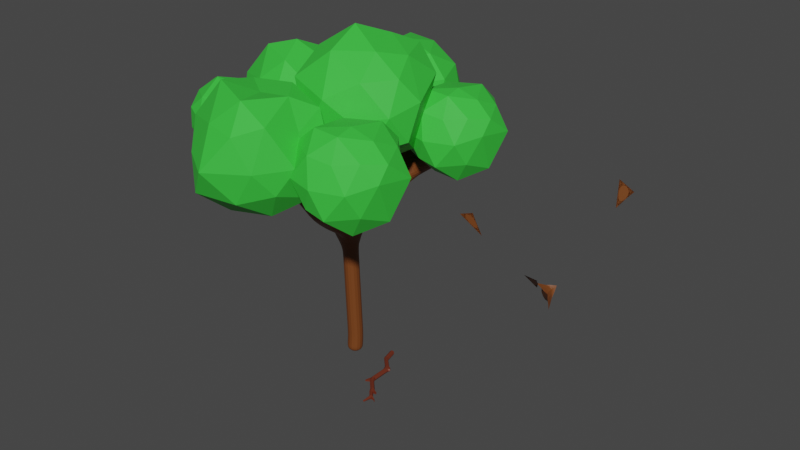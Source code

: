 # Source: Laubbaum.blend  (saved by Blender 2.93.21; exported with 4.5.12 LTS)
import bpy
from mathutils import Matrix  # noqa: F401  (used for matrix-valued properties, if any)

bpy.ops.wm.read_factory_settings(use_empty=True)
scene = bpy.context.scene
scene.name = 'Scene'

# ---- collections
col_collection = bpy.data.collections.new('Collection'); scene.collection.children.link(col_collection)

# ---- materials (node trees are filled in below, after node groups)
mat_stamm = bpy.data.materials.new('Stamm')
mat_stamm.use_transparent_shadow = False
mat_material_001 = bpy.data.materials.new('Material.001')
mat_material_001.use_transparent_shadow = False
mat_branch = bpy.data.materials.new('Branch')
mat_branch.use_transparent_shadow = False
mat_branch.diffuse_color = (0.1413, 0.02606, 0.01093, 1.0)
mat_branch.roughness = 0.5

# ---- material node trees
mat_stamm.use_nodes = True; mat_stamm.node_tree.nodes.clear()
_N = mat_stamm.node_tree.nodes; _L = mat_stamm.node_tree.links
n0 = _N.new('ShaderNodeOutputMaterial'); n0.name = 'Material Output'; n0.location = (300, 300)
n1 = _N.new('ShaderNodeBsdfPrincipled'); n1.name = 'Principled BSDF'; n1.location = (10, 300)
n1.distribution = 'GGX'
n1.subsurface_method = 'BURLEY'
n1.inputs[0].default_value = (0.1679, 0.04872, 0.009652, 1.0)
n1.inputs[3].default_value = 1.45
n1.inputs[27].default_value = (0.0, 0.0, 0.0, 1.0)
n1.inputs[28].default_value = 1.0
_L.new(n1.outputs[0], n0.inputs[0])
n0.is_active_output = True
mat_material_001.use_nodes = True; mat_material_001.node_tree.nodes.clear()
_N = mat_material_001.node_tree.nodes; _L = mat_material_001.node_tree.links
n0 = _N.new('ShaderNodeOutputMaterial'); n0.name = 'Material Output'; n0.location = (300, 300)
n1 = _N.new('ShaderNodeBsdfPrincipled'); n1.name = 'Principled BSDF'; n1.location = (10, 300)
n1.distribution = 'GGX'
n1.subsurface_method = 'BURLEY'
n1.inputs[0].default_value = (0.0428, 0.5705, 0.04936, 1.0)
n1.inputs[3].default_value = 1.45
n1.inputs[27].default_value = (0.0, 0.0, 0.0, 1.0)
n1.inputs[28].default_value = 1.0
_L.new(n1.outputs[0], n0.inputs[0])
n0.is_active_output = True
mat_branch.use_nodes = True; mat_branch.node_tree.nodes.clear()
_N = mat_branch.node_tree.nodes; _L = mat_branch.node_tree.links
n0 = _N.new('ShaderNodeBsdfPrincipled'); n0.name = 'Principled BSDF'; n0.location = (10, 300)
n0.distribution = 'GGX'
n0.subsurface_method = 'RANDOM_WALK_SKIN'
n0.inputs[0].default_value = (0.1413, 0.02606, 0.01093, 1.0)
n0.inputs[3].default_value = 1.45
n0.inputs[27].default_value = (0.0, 0.0, 0.0, 1.0)
n0.inputs[28].default_value = 1.0
n1 = _N.new('ShaderNodeOutputMaterial'); n1.name = 'Material Output'; n1.location = (300, 300)
n2 = _N.new('ShaderNodeNormalMap'); n2.name = 'Normal Map'; n2.location = (-300, -300)
n2.label = 'Normal/Map'
n2.inputs[0].default_value = 0.0
_L.new(n0.outputs[0], n1.inputs[0])
_L.new(n2.outputs[0], n0.inputs[5])
n1.is_active_output = True

# ---- world
world_world = bpy.data.worlds.new('World'); scene.world = world_world
world_world.use_nodes = True; world_world.node_tree.nodes.clear()
_N = world_world.node_tree.nodes; _L = world_world.node_tree.links
n0 = _N.new('ShaderNodeOutputWorld'); n0.name = 'World Output'; n0.location = (300, 300)
n1 = _N.new('ShaderNodeBackground'); n1.name = 'Background'; n1.location = (10, 300)
n1.inputs[0].default_value = (0.05088, 0.05088, 0.05088, 1.0)
_L.new(n1.outputs[0], n0.inputs[0])
n0.is_active_output = True
world_world.color = (0.05088, 0.05088, 0.05088)
world_world.use_sun_shadow = False
world_world.sun_shadow_jitter_overblur = 0.0

# ---- meshes
me_plane = bpy.data.meshes.new('Plane')
me_plane.from_pydata([(1.113, -1.008, 0.0), (1.0, -1.0, 4.068), (1.521, 1.201, 5.399), (1.48, -2.604, 5.281), (-1.477, -1.389, 5.536), (0.7002, 1.756, 7.071), (2.914, 1.403, 6.745), (2.552, -3.432, 6.64), (0.3531, -3.222, 6.898), (-2.163, -2.956, 7.793), (-2.527, 0.09053, 6.986), (3.684, 1.149, 6.69), (4.048, -1.898, 7.497), (6.565, -2.164, 6.602), (8.763, -2.374, 6.344), (9.125, 3.003, 7.214), (6.912, 3.357, 7.54), (4.734, -0.3306, 5.24), (7.692, -1.546, 4.985), (7.733, 2.801, 5.868), (7.211, 0.05815, 3.772), (7.211, 0.05815, -0.2961), (1.121, -0.9642, 0.5411), (1.358, -1.802, 4.675), (-0.2385, -1.047, 4.802), (1.062, 0.3716, 4.719), (-1.82, -1.977, 6.665), (-1.654, -0.4341, 6.19), (0.8018, -2.837, 6.041), (2.13, -3.01, 5.901), (0.9729, 1.456, 6.172), (2.342, 1.187, 6.026), (7.332, 0.094, 0.245), (7.57, -0.7441, 4.378), (5.973, 0.0114, 4.506), (7.273, 1.43, 4.423), (4.391, -0.9193, 6.369), (4.558, 0.6241, 5.894), (7.013, -1.779, 5.745), (8.342, -1.952, 5.605), (7.184, 3.057, 6.641), (8.553, 2.788, 6.495)], [(22, 1), (25, 2), (23, 3), (24, 4), (30, 5), (31, 6), (29, 7), (28, 8), (26, 9), (27, 10), (37, 11), (36, 12), (38, 13), (39, 14), (41, 15), (40, 16), (34, 17), (33, 18), (35, 19), (32, 20), (0, 22), (1, 23), (1, 24), (1, 25), (4, 26), (4, 27), (3, 28), (3, 29), (2, 30), (2, 31), (21, 32), (20, 33), (20, 34), (20, 35), (17, 36), (17, 37), (18, 38), (18, 39), (19, 40), (19, 41)], [])
_uv = me_plane.uv_layers.new(name='UVMap')
_uv.uv.foreach_set('vector', [])
me_plane.materials.append(mat_stamm)
me_plane.materials.append(mat_material_001)
me_plane.use_remesh_preserve_volume = False
me_plane.use_remesh_preserve_attributes = False
me_plane.use_mirror_vertex_groups = False
me_plane.update()
me_icosphere_001 = bpy.data.meshes.new('Icosphere.001')
me_icosphere_001.from_pydata([(1.844, -0.00569, 1.418), (1.583, -0.6884, 0.001653), (0.8548, -1.109, 1.087), (0.5244, 0.2415, 2.212), (1.253, 1.353, 1.727), (1.722, 0.8718, 0.3547), (0.2568, -0.668, 0.04125), (-0.4927, -0.2535, 1.144), (-0.2927, 1.135, 1.268), (0.6563, 1.656, 0.2985), (0.8896, 0.3104, -0.6973), (-0.3954, 0.6534, 0.007331), (1.419, -0.6561, 1.42), (1.919, -0.3949, 0.749), (1.324, -0.8711, 0.6831), (2.05, 0.03427, 0.1625), (2.131, 0.3013, 0.9362), (1.29, -0.03359, 1.861), (0.569, -0.5225, 1.86), (1.592, 0.5838, 1.697), (0.9461, 0.8571, 1.964), (1.777, 1.237, 1.207), (1.282, -0.007996, -0.4621), (1.597, 0.7477, -0.314), (0.4654, -1.175, 0.323), (0.905, -0.7472, -0.1488), (-0.09907, -0.1433, 1.75), (-0.1257, -0.8357, 1.266), (0.415, 1.375, 1.583), (0.1332, 0.6352, 1.836), (1.363, 1.427, 0.2308), (0.9235, 1.546, 1.025), (0.6761, -0.1422, -0.5519), (-0.2722, -0.464, 0.3479), (-0.4931, 0.4073, 1.376), (0.1256, 1.652, 0.8117), (0.7888, 1.177, -0.3362), (-0.294, -0.08582, -0.06751), (0.1689, 0.5443, -0.4694), (-0.6573, 0.177, 0.5387), (-0.4908, 1.171, 0.5337), (0.001675, 1.289, 0.04043), (1.953, -1.591, -1.049), (2.641, -2.052, -0.5045), (1.601, -2.408, -0.5055), (0.9548, -1.467, -0.5954), (1.579, -0.5096, -0.3794), (2.647, -0.8889, -0.502), (2.123, -2.235, 0.4625), (1.002, -1.962, 0.5684), (1.117, -0.8647, 0.4583), (2.199, -0.4481, 0.4731), (2.918, -1.592, 0.4947), (1.996, -1.542, 0.979), (1.731, -1.98, -0.9298), (2.334, -1.939, -1.003), (2.109, -2.468, -0.5735), (2.805, -1.424, -0.7471), (2.372, -1.094, -0.8504), (1.406, -1.408, -1.037), (0.9742, -1.944, -0.6196), (1.736, -0.8834, -0.9083), (1.116, -0.8339, -0.5814), (2.164, -0.5883, -0.564), (2.885, -1.819, 0.1498), (3.018, -1.06, 0.07934), (1.786, -2.516, -0.02561), (2.514, -2.325, 0.00127), (0.927, -1.759, 0.02295), (1.182, -2.38, 0.0176), (1.247, -0.5763, -0.005792), (0.9233, -1.051, -0.05626), (2.433, -0.6195, -0.03888), (1.825, -0.396, -0.1086), (2.619, -2.01, 0.5538), (1.597, -2.322, 0.5444), (0.977, -1.45, 0.5603), (1.591, -0.5845, 0.5511), (2.636, -0.9962, 0.5831), (2.045, -1.972, 0.921), (2.494, -1.508, 0.809), (1.422, -1.924, 0.9276), (1.383, -1.099, 0.8554), (2.092, -0.7941, 0.8783), (-1.667, 0.838, -1.077), (-0.6865, 0.1677, -0.4956), (-2.058, -0.4327, -0.618), (-2.651, 0.6963, -0.4867), (-1.843, 1.68, -0.5348), (-0.6701, 1.42, -0.5465), (-1.263, -0.2508, 0.558), (-2.647, 0.2055, 0.5106), (-2.489, 1.431, 0.5752), (-1.204, 1.623, 0.5644), (-0.6541, 0.741, 0.5035), (-1.619, 0.7493, 1.332), (-1.794, 0.1113, -1.073), (-1.043, 0.3826, -1.056), (-1.255, -0.2363, -0.6781), (-0.4905, 0.8487, -0.6952), (-1.031, 1.146, -1.06), (-2.223, 0.7823, -1.049), (-2.437, 0.18, -0.6353), (-1.622, 1.392, -1.1), (-2.441, 1.393, -0.6957), (-1.2, 1.679, -0.7469), (-0.3993, 0.3856, 0.01256), (-0.3498, 1.187, 0.04931), (-1.706, -0.6104, -0.07458), (-0.9111, -0.1502, -0.05762), (-2.75, 0.3933, 0.1982), (-2.31, -0.2332, 0.01562), (-2.382, 1.863, -0.07364), (-2.755, 1.135, 0.001421), (-1.021, 1.672, 0.03878), (-1.688, 1.892, -0.119), (-0.7796, 0.09082, 0.7556), (-1.86, -0.1709, 0.6388), (-2.62, 0.7508, 0.5924), (-1.75, 1.858, 0.7085), (-0.7297, 1.35, 0.7595), (-1.377, 0.1341, 1.076), (-1.008, 0.8886, 1.024), (-2.153, 0.4179, 1.199), (-2.196, 1.21, 1.007), (-1.385, 1.37, 1.056), (0.1923, 2.405, -0.9437), (1.034, 1.623, -0.3013), (-0.05653, 1.322, -0.3628), (-0.9427, 2.503, -0.3431), (-0.2463, 3.439, -0.3959), (0.8997, 2.94, -0.2232), (0.4111, 1.436, 0.5803), (-0.6762, 1.8, 0.6983), (-0.6302, 2.958, 0.798), (0.4831, 3.39, 0.6821), (1.236, 2.215, 0.6733), (0.1813, 2.383, 1.308), (-0.02003, 1.818, -0.7928), (0.677, 2.014, -0.7875), (0.4408, 1.53, -0.4569), (1.155, 2.296, -0.535), (0.6639, 2.629, -0.8665), (-0.364, 2.356, -0.7655), (-0.7026, 1.851, -0.3807), (-0.09604, 2.874, -0.7712), (-0.563, 3.027, -0.3935), (0.3454, 3.358, -0.5504), (1.24, 2.056, 0.2416), (1.302, 2.729, 0.1227), (0.2946, 1.102, 0.2136), (0.8317, 1.449, 0.2083), (-0.9151, 2.034, 0.1958), (-0.6134, 1.41, 0.2777), (-0.5226, 3.304, 0.2353), (-0.8471, 2.704, 0.1633), (0.8406, 3.31, 0.1874), (0.09728, 3.444, 0.1674), (1.026, 1.84, 0.661), (-0.03274, 1.557, 0.8476), (-0.817, 2.36, 0.736), (-0.1108, 3.374, 0.8189), (0.9673, 2.941, 0.7659), (0.2563, 1.799, 1.119), (0.7616, 2.32, 1.11), (-0.3185, 2.035, 1.158), (-0.2101, 2.854, 1.254), (0.3562, 2.958, 1.158), (2.037, 1.528, -1.005), (2.672, 1.102, -0.5022), (1.712, 0.7732, -0.5032), (1.115, 1.642, -0.5862), (1.691, 2.526, -0.3867), (2.678, 2.176, -0.5), (2.194, 0.933, 0.3907), (1.159, 1.185, 0.4885), (1.265, 2.198, 0.3868), (2.265, 2.583, 0.4005), (2.929, 1.527, 0.4205), (2.077, 1.573, 0.8677), (1.832, 1.168, -0.895), (2.389, 1.206, -0.9628), (2.181, 0.7181, -0.566), (2.824, 1.681, -0.7262), (2.424, 1.987, -0.8217), (1.532, 1.696, -0.9944), (1.133, 1.202, -0.6086), (1.837, 2.181, -0.8752), (1.264, 2.227, -0.5732), (2.232, 2.454, -0.5572), (2.897, 1.317, 0.102), (3.021, 2.018, 0.03689), (1.883, 0.673, -0.06003), (2.555, 0.8494, -0.03521), (1.09, 1.373, -0.01518), (1.325, 0.7991, -0.02013), (1.385, 2.465, -0.04173), (1.086, 2.026, -0.08834), (2.481, 2.425, -0.07229), (1.918, 2.631, -0.1367), (2.652, 1.141, 0.475), (1.709, 0.8524, 0.4663), (1.136, 1.658, 0.481), (1.703, 2.457, 0.4726), (2.668, 2.077, 0.5021), (2.122, 1.176, 0.8141), (2.536, 1.604, 0.7107), (1.547, 1.22, 0.8202), (1.511, 1.982, 0.7535), (2.166, 2.264, 0.7747), (-0.09404, -1.82, -1.021), (0.9871, -2.559, -0.3799), (-0.5251, -3.221, -0.5148), (-1.178, -1.977, -0.3701), (-0.2878, -0.8919, -0.4232), (1.005, -1.179, -0.4361), (0.352, -3.02, 0.7814), (-1.174, -2.517, 0.7291), (-0.9995, -1.167, 0.8003), (0.4163, -0.9549, 0.7884), (1.023, -1.927, 0.7212), (-0.01693, -1.872, 1.261), (-0.2333, -2.621, -1.016), (0.5936, -2.322, -0.9973), (0.3606, -3.004, -0.5811), (1.203, -1.809, -0.6), (0.6076, -1.481, -1.002), (-0.7062, -1.882, -0.9898), (-0.9419, -2.546, -0.5339), (-0.04423, -1.209, -1.046), (-0.9465, -1.208, -0.6005), (0.421, -0.8933, -0.6569), (1.304, -2.319, 0.1802), (1.358, -1.436, 0.2207), (-0.1361, -3.417, 0.08411), (0.7395, -2.91, 0.1028), (-1.287, -2.311, 0.3848), (-0.8019, -3.001, 0.1835), (-0.8822, -0.6905, 0.08515), (-1.293, -1.493, 0.1679), (0.6181, -0.9006, 0.2091), (-0.117, -0.6585, 0.03511), (0.8844, -2.644, 0.9992), (-0.3061, -2.932, 0.8704), (-1.144, -1.916, 0.8192), (-0.1848, -0.6965, 0.9473), (0.9394, -1.256, 1.003), (0.226, -2.596, 1.352), (0.6329, -1.765, 1.295), (-0.6288, -2.283, 1.488), (-0.6773, -1.41, 1.276), (0.2169, -1.234, 1.33), (-1.959, -0.749, -0.6645), (-1.377, -0.4496, -0.256), (-1.302, -1.224, -0.6134), (-2.114, -1.588, -0.5653), (-2.643, -1.129, -0.08133), (-2.213, -0.3558, 0.07846), (-1.105, -1.117, 0.2239), (-1.472, -1.931, 0.09882), (-2.268, -1.731, 0.3645), (-2.376, -0.9266, 0.7588), (-1.422, -0.5054, 0.6242), (-1.503, -1.304, 0.7423), (-1.689, -0.9734, -0.7486), (-1.631, -0.5163, -0.6391), (-1.186, -0.8435, -0.5519), (-1.858, -0.2125, -0.2023), (-2.196, -0.4676, -0.2847), (-2.183, -1.131, -0.7391), (-1.773, -1.604, -0.7128), (-2.473, -0.891, -0.4205), (-2.538, -1.427, -0.3357), (-2.528, -0.661, 0.003369), (-1.346, -0.447, 0.3162), (-1.887, -0.2717, 0.5172), (-1.077, -1.239, -0.2717), (-1.081, -0.7091, -0.02028), (-1.761, -1.811, -0.2336), (-1.271, -1.675, -0.3517), (-2.564, -1.481, 0.162), (-2.29, -1.735, -0.08705), (-2.334, -0.6229, 0.4185), (-2.618, -1.022, 0.2852), (-1.159, -0.7699, 0.4721), (-1.114, -1.525, 0.1259), (-1.847, -1.907, 0.2329), (-2.366, -1.397, 0.6238), (-1.879, -0.6877, 0.7848), (-1.199, -1.286, 0.5922), (-1.481, -0.8953, 0.7581), (-1.341, -1.731, 0.4575), (-1.959, -1.674, 0.6337), (-2.049, -1.148, 0.9102), (-0.816, -0.7623, -0.7803), (-0.9268, -1.052, -1.381), (-1.236, -1.23, -0.9211), (-1.376, -0.6573, -0.4435), (-1.067, -0.1855, -0.6492), (-0.8678, -0.3899, -1.232), (-1.49, -1.043, -1.365), (-1.808, -0.8674, -0.8967), (-1.723, -0.2781, -0.844), (-1.32, -0.05697, -1.256), (-1.221, -0.6281, -1.678), (-1.766, -0.4825, -1.379), (-0.9964, -1.038, -0.7794), (-0.7843, -0.9274, -1.064), (-1.037, -1.13, -1.092), (-0.7288, -0.7453, -1.313), (-0.6943, -0.6319, -0.9849), (-1.051, -0.7741, -0.5926), (-1.357, -0.9816, -0.5927), (-0.9229, -0.5121, -0.6621), (-1.197, -0.3961, -0.5487), (-0.8446, -0.2349, -0.8698), (-1.054, -0.7632, -1.578), (-0.921, -0.4425, -1.515), (-1.401, -1.259, -1.245), (-1.215, -1.077, -1.445), (-1.641, -0.8207, -0.6396), (-1.652, -1.115, -0.8448), (-1.423, -0.1763, -0.7104), (-1.542, -0.4903, -0.6028), (-1.02, -0.1541, -1.284), (-1.207, -0.1038, -0.9472), (-1.312, -0.8202, -1.616), (-1.714, -0.9568, -1.235), (-1.808, -0.587, -0.7983), (-1.545, -0.0588, -1.038), (-1.264, -0.2603, -1.525), (-1.723, -0.7963, -1.411), (-1.527, -0.5288, -1.581), (-1.878, -0.6847, -1.154), (-1.807, -0.2629, -1.156), (-1.598, -0.2128, -1.365)], [], [(0, 13, 12), (1, 13, 15), (0, 12, 17), (0, 17, 19), (0, 19, 16), (1, 15, 22), (2, 14, 24), (3, 18, 26), (4, 20, 28), (5, 21, 30), (1, 22, 25), (2, 24, 27), (3, 26, 29), (4, 28, 31), (5, 30, 23), (6, 32, 37), (7, 33, 39), (8, 34, 40), (9, 35, 41), (10, 36, 38), (38, 41, 11), (38, 36, 41), (36, 9, 41), (41, 40, 11), (41, 35, 40), (35, 8, 40), (40, 39, 11), (40, 34, 39), (34, 7, 39), (39, 37, 11), (39, 33, 37), (33, 6, 37), (37, 38, 11), (37, 32, 38), (32, 10, 38), (23, 36, 10), (23, 30, 36), (30, 9, 36), (31, 35, 9), (31, 28, 35), (28, 8, 35), (29, 34, 8), (29, 26, 34), (26, 7, 34), (27, 33, 7), (27, 24, 33), (24, 6, 33), (25, 32, 6), (25, 22, 32), (22, 10, 32), (30, 31, 9), (30, 21, 31), (21, 4, 31), (28, 29, 8), (28, 20, 29), (20, 3, 29), (26, 27, 7), (26, 18, 27), (18, 2, 27), (24, 25, 6), (24, 14, 25), (14, 1, 25), (22, 23, 10), (22, 15, 23), (15, 5, 23), (16, 21, 5), (16, 19, 21), (19, 4, 21), (19, 20, 4), (19, 17, 20), (17, 3, 20), (17, 18, 3), (17, 12, 18), (12, 2, 18), (15, 16, 5), (15, 13, 16), (13, 0, 16), (12, 14, 2), (12, 13, 14), (13, 1, 14), (42, 55, 54), (43, 55, 57), (42, 54, 59), (42, 59, 61), (42, 61, 58), (43, 57, 64), (44, 56, 66), (45, 60, 68), (46, 62, 70), (47, 63, 72), (43, 64, 67), (44, 66, 69), (45, 68, 71), (46, 70, 73), (47, 72, 65), (48, 74, 79), (49, 75, 81), (50, 76, 82), (51, 77, 83), (52, 78, 80), (80, 83, 53), (80, 78, 83), (78, 51, 83), (83, 82, 53), (83, 77, 82), (77, 50, 82), (82, 81, 53), (82, 76, 81), (76, 49, 81), (81, 79, 53), (81, 75, 79), (75, 48, 79), (79, 80, 53), (79, 74, 80), (74, 52, 80), (65, 78, 52), (65, 72, 78), (72, 51, 78), (73, 77, 51), (73, 70, 77), (70, 50, 77), (71, 76, 50), (71, 68, 76), (68, 49, 76), (69, 75, 49), (69, 66, 75), (66, 48, 75), (67, 74, 48), (67, 64, 74), (64, 52, 74), (72, 73, 51), (72, 63, 73), (63, 46, 73), (70, 71, 50), (70, 62, 71), (62, 45, 71), (68, 69, 49), (68, 60, 69), (60, 44, 69), (66, 67, 48), (66, 56, 67), (56, 43, 67), (64, 65, 52), (64, 57, 65), (57, 47, 65), (58, 63, 47), (58, 61, 63), (61, 46, 63), (61, 62, 46), (61, 59, 62), (59, 45, 62), (59, 60, 45), (59, 54, 60), (54, 44, 60), (57, 58, 47), (57, 55, 58), (55, 42, 58), (54, 56, 44), (54, 55, 56), (55, 43, 56), (84, 97, 96), (85, 97, 99), (84, 96, 101), (84, 101, 103), (84, 103, 100), (85, 99, 106), (86, 98, 108), (87, 102, 110), (88, 104, 112), (89, 105, 114), (85, 106, 109), (86, 108, 111), (87, 110, 113), (88, 112, 115), (89, 114, 107), (90, 116, 121), (91, 117, 123), (92, 118, 124), (93, 119, 125), (94, 120, 122), (122, 125, 95), (122, 120, 125), (120, 93, 125), (125, 124, 95), (125, 119, 124), (119, 92, 124), (124, 123, 95), (124, 118, 123), (118, 91, 123), (123, 121, 95), (123, 117, 121), (117, 90, 121), (121, 122, 95), (121, 116, 122), (116, 94, 122), (107, 120, 94), (107, 114, 120), (114, 93, 120), (115, 119, 93), (115, 112, 119), (112, 92, 119), (113, 118, 92), (113, 110, 118), (110, 91, 118), (111, 117, 91), (111, 108, 117), (108, 90, 117), (109, 116, 90), (109, 106, 116), (106, 94, 116), (114, 115, 93), (114, 105, 115), (105, 88, 115), (112, 113, 92), (112, 104, 113), (104, 87, 113), (110, 111, 91), (110, 102, 111), (102, 86, 111), (108, 109, 90), (108, 98, 109), (98, 85, 109), (106, 107, 94), (106, 99, 107), (99, 89, 107), (100, 105, 89), (100, 103, 105), (103, 88, 105), (103, 104, 88), (103, 101, 104), (101, 87, 104), (101, 102, 87), (101, 96, 102), (96, 86, 102), (99, 100, 89), (99, 97, 100), (97, 84, 100), (96, 98, 86), (96, 97, 98), (97, 85, 98), (126, 139, 138), (127, 139, 141), (126, 138, 143), (126, 143, 145), (126, 145, 142), (127, 141, 148), (128, 140, 150), (129, 144, 152), (130, 146, 154), (131, 147, 156), (127, 148, 151), (128, 150, 153), (129, 152, 155), (130, 154, 157), (131, 156, 149), (132, 158, 163), (133, 159, 165), (134, 160, 166), (135, 161, 167), (136, 162, 164), (164, 167, 137), (164, 162, 167), (162, 135, 167), (167, 166, 137), (167, 161, 166), (161, 134, 166), (166, 165, 137), (166, 160, 165), (160, 133, 165), (165, 163, 137), (165, 159, 163), (159, 132, 163), (163, 164, 137), (163, 158, 164), (158, 136, 164), (149, 162, 136), (149, 156, 162), (156, 135, 162), (157, 161, 135), (157, 154, 161), (154, 134, 161), (155, 160, 134), (155, 152, 160), (152, 133, 160), (153, 159, 133), (153, 150, 159), (150, 132, 159), (151, 158, 132), (151, 148, 158), (148, 136, 158), (156, 157, 135), (156, 147, 157), (147, 130, 157), (154, 155, 134), (154, 146, 155), (146, 129, 155), (152, 153, 133), (152, 144, 153), (144, 128, 153), (150, 151, 132), (150, 140, 151), (140, 127, 151), (148, 149, 136), (148, 141, 149), (141, 131, 149), (142, 147, 131), (142, 145, 147), (145, 130, 147), (145, 146, 130), (145, 143, 146), (143, 129, 146), (143, 144, 129), (143, 138, 144), (138, 128, 144), (141, 142, 131), (141, 139, 142), (139, 126, 142), (138, 140, 128), (138, 139, 140), (139, 127, 140), (168, 181, 180), (169, 181, 183), (168, 180, 185), (168, 185, 187), (168, 187, 184), (169, 183, 190), (170, 182, 192), (171, 186, 194), (172, 188, 196), (173, 189, 198), (169, 190, 193), (170, 192, 195), (171, 194, 197), (172, 196, 199), (173, 198, 191), (174, 200, 205), (175, 201, 207), (176, 202, 208), (177, 203, 209), (178, 204, 206), (206, 209, 179), (206, 204, 209), (204, 177, 209), (209, 208, 179), (209, 203, 208), (203, 176, 208), (208, 207, 179), (208, 202, 207), (202, 175, 207), (207, 205, 179), (207, 201, 205), (201, 174, 205), (205, 206, 179), (205, 200, 206), (200, 178, 206), (191, 204, 178), (191, 198, 204), (198, 177, 204), (199, 203, 177), (199, 196, 203), (196, 176, 203), (197, 202, 176), (197, 194, 202), (194, 175, 202), (195, 201, 175), (195, 192, 201), (192, 174, 201), (193, 200, 174), (193, 190, 200), (190, 178, 200), (198, 199, 177), (198, 189, 199), (189, 172, 199), (196, 197, 176), (196, 188, 197), (188, 171, 197), (194, 195, 175), (194, 186, 195), (186, 170, 195), (192, 193, 174), (192, 182, 193), (182, 169, 193), (190, 191, 178), (190, 183, 191), (183, 173, 191), (184, 189, 173), (184, 187, 189), (187, 172, 189), (187, 188, 172), (187, 185, 188), (185, 171, 188), (185, 186, 171), (185, 180, 186), (180, 170, 186), (183, 184, 173), (183, 181, 184), (181, 168, 184), (180, 182, 170), (180, 181, 182), (181, 169, 182), (210, 223, 222), (211, 223, 225), (210, 222, 227), (210, 227, 229), (210, 229, 226), (211, 225, 232), (212, 224, 234), (213, 228, 236), (214, 230, 238), (215, 231, 240), (211, 232, 235), (212, 234, 237), (213, 236, 239), (214, 238, 241), (215, 240, 233), (216, 242, 247), (217, 243, 249), (218, 244, 250), (219, 245, 251), (220, 246, 248), (248, 251, 221), (248, 246, 251), (246, 219, 251), (251, 250, 221), (251, 245, 250), (245, 218, 250), (250, 249, 221), (250, 244, 249), (244, 217, 249), (249, 247, 221), (249, 243, 247), (243, 216, 247), (247, 248, 221), (247, 242, 248), (242, 220, 248), (233, 246, 220), (233, 240, 246), (240, 219, 246), (241, 245, 219), (241, 238, 245), (238, 218, 245), (239, 244, 218), (239, 236, 244), (236, 217, 244), (237, 243, 217), (237, 234, 243), (234, 216, 243), (235, 242, 216), (235, 232, 242), (232, 220, 242), (240, 241, 219), (240, 231, 241), (231, 214, 241), (238, 239, 218), (238, 230, 239), (230, 213, 239), (236, 237, 217), (236, 228, 237), (228, 212, 237), (234, 235, 216), (234, 224, 235), (224, 211, 235), (232, 233, 220), (232, 225, 233), (225, 215, 233), (226, 231, 215), (226, 229, 231), (229, 214, 231), (229, 230, 214), (229, 227, 230), (227, 213, 230), (227, 228, 213), (227, 222, 228), (222, 212, 228), (225, 226, 215), (225, 223, 226), (223, 210, 226), (222, 224, 212), (222, 223, 224), (223, 211, 224), (252, 265, 264), (253, 265, 267), (252, 264, 269), (252, 269, 271), (252, 271, 268), (253, 267, 274), (254, 266, 276), (255, 270, 278), (256, 272, 280), (257, 273, 282), (253, 274, 277), (254, 276, 279), (255, 278, 281), (256, 280, 283), (257, 282, 275), (258, 284, 289), (259, 285, 291), (260, 286, 292), (261, 287, 293), (262, 288, 290), (290, 293, 263), (290, 288, 293), (288, 261, 293), (293, 292, 263), (293, 287, 292), (287, 260, 292), (292, 291, 263), (292, 286, 291), (286, 259, 291), (291, 289, 263), (291, 285, 289), (285, 258, 289), (289, 290, 263), (289, 284, 290), (284, 262, 290), (275, 288, 262), (275, 282, 288), (282, 261, 288), (283, 287, 261), (283, 280, 287), (280, 260, 287), (281, 286, 260), (281, 278, 286), (278, 259, 286), (279, 285, 259), (279, 276, 285), (276, 258, 285), (277, 284, 258), (277, 274, 284), (274, 262, 284), (282, 283, 261), (282, 273, 283), (273, 256, 283), (280, 281, 260), (280, 272, 281), (272, 255, 281), (278, 279, 259), (278, 270, 279), (270, 254, 279), (276, 277, 258), (276, 266, 277), (266, 253, 277), (274, 275, 262), (274, 267, 275), (267, 257, 275), (268, 273, 257), (268, 271, 273), (271, 256, 273), (271, 272, 256), (271, 269, 272), (269, 255, 272), (269, 270, 255), (269, 264, 270), (264, 254, 270), (267, 268, 257), (267, 265, 268), (265, 252, 268), (264, 266, 254), (264, 265, 266), (265, 253, 266), (294, 307, 306), (295, 307, 309), (294, 306, 311), (294, 311, 313), (294, 313, 310), (295, 309, 316), (296, 308, 318), (297, 312, 320), (298, 314, 322), (299, 315, 324), (295, 316, 319), (296, 318, 321), (297, 320, 323), (298, 322, 325), (299, 324, 317), (300, 326, 331), (301, 327, 333), (302, 328, 334), (303, 329, 335), (304, 330, 332), (332, 335, 305), (332, 330, 335), (330, 303, 335), (335, 334, 305), (335, 329, 334), (329, 302, 334), (334, 333, 305), (334, 328, 333), (328, 301, 333), (333, 331, 305), (333, 327, 331), (327, 300, 331), (331, 332, 305), (331, 326, 332), (326, 304, 332), (317, 330, 304), (317, 324, 330), (324, 303, 330), (325, 329, 303), (325, 322, 329), (322, 302, 329), (323, 328, 302), (323, 320, 328), (320, 301, 328), (321, 327, 301), (321, 318, 327), (318, 300, 327), (319, 326, 300), (319, 316, 326), (316, 304, 326), (324, 325, 303), (324, 315, 325), (315, 298, 325), (322, 323, 302), (322, 314, 323), (314, 297, 323), (320, 321, 301), (320, 312, 321), (312, 296, 321), (318, 319, 300), (318, 308, 319), (308, 295, 319), (316, 317, 304), (316, 309, 317), (309, 299, 317), (310, 315, 299), (310, 313, 315), (313, 298, 315), (313, 314, 298), (313, 311, 314), (311, 297, 314), (311, 312, 297), (311, 306, 312), (306, 296, 312), (309, 310, 299), (309, 307, 310), (307, 294, 310), (306, 308, 296), (306, 307, 308), (307, 295, 308)])
_uv = me_icosphere_001.uv_layers.new(name='UVMap')
_uv.uv.foreach_set('vector', [0.8182, 0.0, 0.7727, 0.07873, 0.8636, 0.07873, 0.7273, 0.1575, 0.6818, 0.07873, 0.6364, 0.1575, 0.09091, 0.0, 0.04545, 0.07873, 0.1364, 0.07873, 0.2727, 0.0, 0.2273, 0.07873, 0.3182, 0.07873, 0.4545, 0.0, 0.4091, 0.07873, 0.5, 0.07873, 0.7273, 0.1575, 0.6364, 0.1575, 0.6818, 0.2362, 0.9091, 0.1575, 0.8182, 0.1575, 0.8636, 0.2362, 0.1818, 0.1575, 0.09091, 0.1575, 0.1364, 0.2362, 0.3636, 0.1575, 0.2727, 0.1575, 0.3182, 0.2362, 0.5455, 0.1575, 0.4545, 0.1575, 0.5, 0.2362, 0.7273, 0.1575, 0.6818, 0.2362, 0.7727, 0.2362, 0.9091, 0.1575, 0.8636, 0.2362, 0.9545, 0.2362, 0.1818, 0.1575, 0.1364, 0.2362, 0.2273, 0.2362, 0.3636, 0.1575, 0.3182, 0.2362, 0.4091, 0.2362, 0.5455, 0.1575, 0.5, 0.2362, 0.5909, 0.2362, 0.8182, 0.3149, 0.7273, 0.3149, 0.7727, 0.3937, 1.0, 0.3149, 0.9091, 0.3149, 0.9545, 0.3937, 0.2727, 0.3149, 0.1818, 0.3149, 0.2273, 0.3937, 0.4545, 0.3149, 0.3636, 0.3149, 0.4091, 0.3937, 0.6364, 0.3149, 0.5455, 0.3149, 0.5909, 0.3937, 0.5909, 0.3937, 0.5, 0.3937, 0.5455, 0.4724, 0.5909, 0.3937, 0.5455, 0.3149, 0.5, 0.3937, 0.5455, 0.3149, 0.4545, 0.3149, 0.5, 0.3937, 0.4091, 0.3937, 0.3182, 0.3937, 0.3636, 0.4724, 0.4091, 0.3937, 0.3636, 0.3149, 0.3182, 0.3937, 0.3636, 0.3149, 0.2727, 0.3149, 0.3182, 0.3937, 0.2273, 0.3937, 0.1364, 0.3937, 0.1818, 0.4724, 0.2273, 0.3937, 0.1818, 0.3149, 0.1364, 0.3937, 0.1818, 0.3149, 0.09091, 0.3149, 0.1364, 0.3937, 0.9545, 0.3937, 0.8636, 0.3937, 0.9091, 0.4724, 0.9545, 0.3937, 0.9091, 0.3149, 0.8636, 0.3937, 0.9091, 0.3149, 0.8182, 0.3149, 0.8636, 0.3937, 0.7727, 0.3937, 0.6818, 0.3937, 0.7273, 0.4724, 0.7727, 0.3937, 0.7273, 0.3149, 0.6818, 0.3937, 0.7273, 0.3149, 0.6364, 0.3149, 0.6818, 0.3937, 0.5909, 0.2362, 0.5455, 0.3149, 0.6364, 0.3149, 0.5909, 0.2362, 0.5, 0.2362, 0.5455, 0.3149, 0.5, 0.2362, 0.4545, 0.3149, 0.5455, 0.3149, 0.4091, 0.2362, 0.3636, 0.3149, 0.4545, 0.3149, 0.4091, 0.2362, 0.3182, 0.2362, 0.3636, 0.3149, 0.3182, 0.2362, 0.2727, 0.3149, 0.3636, 0.3149, 0.2273, 0.2362, 0.1818, 0.3149, 0.2727, 0.3149, 0.2273, 0.2362, 0.1364, 0.2362, 0.1818, 0.3149, 0.1364, 0.2362, 0.09091, 0.3149, 0.1818, 0.3149, 0.9545, 0.2362, 0.9091, 0.3149, 1.0, 0.3149, 0.9545, 0.2362, 0.8636, 0.2362, 0.9091, 0.3149, 0.8636, 0.2362, 0.8182, 0.3149, 0.9091, 0.3149, 0.7727, 0.2362, 0.7273, 0.3149, 0.8182, 0.3149, 0.7727, 0.2362, 0.6818, 0.2362, 0.7273, 0.3149, 0.6818, 0.2362, 0.6364, 0.3149, 0.7273, 0.3149, 0.5, 0.2362, 0.4091, 0.2362, 0.4545, 0.3149, 0.5, 0.2362, 0.4545, 0.1575, 0.4091, 0.2362, 0.4545, 0.1575, 0.3636, 0.1575, 0.4091, 0.2362, 0.3182, 0.2362, 0.2273, 0.2362, 0.2727, 0.3149, 0.3182, 0.2362, 0.2727, 0.1575, 0.2273, 0.2362, 0.2727, 0.1575, 0.1818, 0.1575, 0.2273, 0.2362, 0.1364, 0.2362, 0.04545, 0.2362, 0.09091, 0.3149, 0.1364, 0.2362, 0.09091, 0.1575, 0.04545, 0.2362, 0.09091, 0.1575, 0.0, 0.1575, 0.04545, 0.2362, 0.8636, 0.2362, 0.7727, 0.2362, 0.8182, 0.3149, 0.8636, 0.2362, 0.8182, 0.1575, 0.7727, 0.2362, 0.8182, 0.1575, 0.7273, 0.1575, 0.7727, 0.2362, 0.6818, 0.2362, 0.5909, 0.2362, 0.6364, 0.3149, 0.6818, 0.2362, 0.6364, 0.1575, 0.5909, 0.2362, 0.6364, 0.1575, 0.5455, 0.1575, 0.5909, 0.2362, 0.5, 0.07873, 0.4545, 0.1575, 0.5455, 0.1575, 0.5, 0.07873, 0.4091, 0.07873, 0.4545, 0.1575, 0.4091, 0.07873, 0.3636, 0.1575, 0.4545, 0.1575, 0.3182, 0.07873, 0.2727, 0.1575, 0.3636, 0.1575, 0.3182, 0.07873, 0.2273, 0.07873, 0.2727, 0.1575, 0.2273, 0.07873, 0.1818, 0.1575, 0.2727, 0.1575, 0.1364, 0.07873, 0.09091, 0.1575, 0.1818, 0.1575, 0.1364, 0.07873, 0.04545, 0.07873, 0.09091, 0.1575, 0.04545, 0.07873, 0.0, 0.1575, 0.09091, 0.1575, 0.6364, 0.1575, 0.5909, 0.07873, 0.5455, 0.1575, 0.6364, 0.1575, 0.6818, 0.07873, 0.5909, 0.07873, 0.6818, 0.07873, 0.6364, 0.0, 0.5909, 0.07873, 0.8636, 0.07873, 0.8182, 0.1575, 0.9091, 0.1575, 0.8636, 0.07873, 0.7727, 0.07873, 0.8182, 0.1575, 0.7727, 0.07873, 0.7273, 0.1575, 0.8182, 0.1575, 0.8182, 0.0, 0.7727, 0.07873, 0.8636, 0.07873, 0.7273, 0.1575, 0.6818, 0.07873, 0.6364, 0.1575, 0.09091, 0.0, 0.04545, 0.07873, 0.1364, 0.07873, 0.2727, 0.0, 0.2273, 0.07873, 0.3182, 0.07873, 0.4545, 0.0, 0.4091, 0.07873, 0.5, 0.07873, 0.7273, 0.1575, 0.6364, 0.1575, 0.6818, 0.2362, 0.9091, 0.1575, 0.8182, 0.1575, 0.8636, 0.2362, 0.1818, 0.1575, 0.09091, 0.1575, 0.1364, 0.2362, 0.3636, 0.1575, 0.2727, 0.1575, 0.3182, 0.2362, 0.5455, 0.1575, 0.4545, 0.1575, 0.5, 0.2362, 0.7273, 0.1575, 0.6818, 0.2362, 0.7727, 0.2362, 0.9091, 0.1575, 0.8636, 0.2362, 0.9545, 0.2362, 0.1818, 0.1575, 0.1364, 0.2362, 0.2273, 0.2362, 0.3636, 0.1575, 0.3182, 0.2362, 0.4091, 0.2362, 0.5455, 0.1575, 0.5, 0.2362, 0.5909, 0.2362, 0.8182, 0.3149, 0.7273, 0.3149, 0.7727, 0.3937, 1.0, 0.3149, 0.9091, 0.3149, 0.9545, 0.3937, 0.2727, 0.3149, 0.1818, 0.3149, 0.2273, 0.3937, 0.4545, 0.3149, 0.3636, 0.3149, 0.4091, 0.3937, 0.6364, 0.3149, 0.5455, 0.3149, 0.5909, 0.3937, 0.5909, 0.3937, 0.5, 0.3937, 0.5455, 0.4724, 0.5909, 0.3937, 0.5455, 0.3149, 0.5, 0.3937, 0.5455, 0.3149, 0.4545, 0.3149, 0.5, 0.3937, 0.4091, 0.3937, 0.3182, 0.3937, 0.3636, 0.4724, 0.4091, 0.3937, 0.3636, 0.3149, 0.3182, 0.3937, 0.3636, 0.3149, 0.2727, 0.3149, 0.3182, 0.3937, 0.2273, 0.3937, 0.1364, 0.3937, 0.1818, 0.4724, 0.2273, 0.3937, 0.1818, 0.3149, 0.1364, 0.3937, 0.1818, 0.3149, 0.09091, 0.3149, 0.1364, 0.3937, 0.9545, 0.3937, 0.8636, 0.3937, 0.9091, 0.4724, 0.9545, 0.3937, 0.9091, 0.3149, 0.8636, 0.3937, 0.9091, 0.3149, 0.8182, 0.3149, 0.8636, 0.3937, 0.7727, 0.3937, 0.6818, 0.3937, 0.7273, 0.4724, 0.7727, 0.3937, 0.7273, 0.3149, 0.6818, 0.3937, 0.7273, 0.3149, 0.6364, 0.3149, 0.6818, 0.3937, 0.5909, 0.2362, 0.5455, 0.3149, 0.6364, 0.3149, 0.5909, 0.2362, 0.5, 0.2362, 0.5455, 0.3149, 0.5, 0.2362, 0.4545, 0.3149, 0.5455, 0.3149, 0.4091, 0.2362, 0.3636, 0.3149, 0.4545, 0.3149, 0.4091, 0.2362, 0.3182, 0.2362, 0.3636, 0.3149, 0.3182, 0.2362, 0.2727, 0.3149, 0.3636, 0.3149, 0.2273, 0.2362, 0.1818, 0.3149, 0.2727, 0.3149, 0.2273, 0.2362, 0.1364, 0.2362, 0.1818, 0.3149, 0.1364, 0.2362, 0.09091, 0.3149, 0.1818, 0.3149, 0.9545, 0.2362, 0.9091, 0.3149, 1.0, 0.3149, 0.9545, 0.2362, 0.8636, 0.2362, 0.9091, 0.3149, 0.8636, 0.2362, 0.8182, 0.3149, 0.9091, 0.3149, 0.7727, 0.2362, 0.7273, 0.3149, 0.8182, 0.3149, 0.7727, 0.2362, 0.6818, 0.2362, 0.7273, 0.3149, 0.6818, 0.2362, 0.6364, 0.3149, 0.7273, 0.3149, 0.5, 0.2362, 0.4091, 0.2362, 0.4545, 0.3149, 0.5, 0.2362, 0.4545, 0.1575, 0.4091, 0.2362, 0.4545, 0.1575, 0.3636, 0.1575, 0.4091, 0.2362, 0.3182, 0.2362, 0.2273, 0.2362, 0.2727, 0.3149, 0.3182, 0.2362, 0.2727, 0.1575, 0.2273, 0.2362, 0.2727, 0.1575, 0.1818, 0.1575, 0.2273, 0.2362, 0.1364, 0.2362, 0.04545, 0.2362, 0.09091, 0.3149, 0.1364, 0.2362, 0.09091, 0.1575, 0.04545, 0.2362, 0.09091, 0.1575, 0.0, 0.1575, 0.04545, 0.2362, 0.8636, 0.2362, 0.7727, 0.2362, 0.8182, 0.3149, 0.8636, 0.2362, 0.8182, 0.1575, 0.7727, 0.2362, 0.8182, 0.1575, 0.7273, 0.1575, 0.7727, 0.2362, 0.6818, 0.2362, 0.5909, 0.2362, 0.6364, 0.3149, 0.6818, 0.2362, 0.6364, 0.1575, 0.5909, 0.2362, 0.6364, 0.1575, 0.5455, 0.1575, 0.5909, 0.2362, 0.5, 0.07873, 0.4545, 0.1575, 0.5455, 0.1575, 0.5, 0.07873, 0.4091, 0.07873, 0.4545, 0.1575, 0.4091, 0.07873, 0.3636, 0.1575, 0.4545, 0.1575, 0.3182, 0.07873, 0.2727, 0.1575, 0.3636, 0.1575, 0.3182, 0.07873, 0.2273, 0.07873, 0.2727, 0.1575, 0.2273, 0.07873, 0.1818, 0.1575, 0.2727, 0.1575, 0.1364, 0.07873, 0.09091, 0.1575, 0.1818, 0.1575, 0.1364, 0.07873, 0.04545, 0.07873, 0.09091, 0.1575, 0.04545, 0.07873, 0.0, 0.1575, 0.09091, 0.1575, 0.6364, 0.1575, 0.5909, 0.07873, 0.5455, 0.1575, 0.6364, 0.1575, 0.6818, 0.07873, 0.5909, 0.07873, 0.6818, 0.07873, 0.6364, 0.0, 0.5909, 0.07873, 0.8636, 0.07873, 0.8182, 0.1575, 0.9091, 0.1575, 0.8636, 0.07873, 0.7727, 0.07873, 0.8182, 0.1575, 0.7727, 0.07873, 0.7273, 0.1575, 0.8182, 0.1575, 0.8182, 0.0, 0.7727, 0.07873, 0.8636, 0.07873, 0.7273, 0.1575, 0.6818, 0.07873, 0.6364, 0.1575, 0.09091, 0.0, 0.04545, 0.07873, 0.1364, 0.07873, 0.2727, 0.0, 0.2273, 0.07873, 0.3182, 0.07873, 0.4545, 0.0, 0.4091, 0.07873, 0.5, 0.07873, 0.7273, 0.1575, 0.6364, 0.1575, 0.6818, 0.2362, 0.9091, 0.1575, 0.8182, 0.1575, 0.8636, 0.2362, 0.1818, 0.1575, 0.09091, 0.1575, 0.1364, 0.2362, 0.3636, 0.1575, 0.2727, 0.1575, 0.3182, 0.2362, 0.5455, 0.1575, 0.4545, 0.1575, 0.5, 0.2362, 0.7273, 0.1575, 0.6818, 0.2362, 0.7727, 0.2362, 0.9091, 0.1575, 0.8636, 0.2362, 0.9545, 0.2362, 0.1818, 0.1575, 0.1364, 0.2362, 0.2273, 0.2362, 0.3636, 0.1575, 0.3182, 0.2362, 0.4091, 0.2362, 0.5455, 0.1575, 0.5, 0.2362, 0.5909, 0.2362, 0.8182, 0.3149, 0.7273, 0.3149, 0.7727, 0.3937, 1.0, 0.3149, 0.9091, 0.3149, 0.9545, 0.3937, 0.2727, 0.3149, 0.1818, 0.3149, 0.2273, 0.3937, 0.4545, 0.3149, 0.3636, 0.3149, 0.4091, 0.3937, 0.6364, 0.3149, 0.5455, 0.3149, 0.5909, 0.3937, 0.5909, 0.3937, 0.5, 0.3937, 0.5455, 0.4724, 0.5909, 0.3937, 0.5455, 0.3149, 0.5, 0.3937, 0.5455, 0.3149, 0.4545, 0.3149, 0.5, 0.3937, 0.4091, 0.3937, 0.3182, 0.3937, 0.3636, 0.4724, 0.4091, 0.3937, 0.3636, 0.3149, 0.3182, 0.3937, 0.3636, 0.3149, 0.2727, 0.3149, 0.3182, 0.3937, 0.2273, 0.3937, 0.1364, 0.3937, 0.1818, 0.4724, 0.2273, 0.3937, 0.1818, 0.3149, 0.1364, 0.3937, 0.1818, 0.3149, 0.09091, 0.3149, 0.1364, 0.3937, 0.9545, 0.3937, 0.8636, 0.3937, 0.9091, 0.4724, 0.9545, 0.3937, 0.9091, 0.3149, 0.8636, 0.3937, 0.9091, 0.3149, 0.8182, 0.3149, 0.8636, 0.3937, 0.7727, 0.3937, 0.6818, 0.3937, 0.7273, 0.4724, 0.7727, 0.3937, 0.7273, 0.3149, 0.6818, 0.3937, 0.7273, 0.3149, 0.6364, 0.3149, 0.6818, 0.3937, 0.5909, 0.2362, 0.5455, 0.3149, 0.6364, 0.3149, 0.5909, 0.2362, 0.5, 0.2362, 0.5455, 0.3149, 0.5, 0.2362, 0.4545, 0.3149, 0.5455, 0.3149, 0.4091, 0.2362, 0.3636, 0.3149, 0.4545, 0.3149, 0.4091, 0.2362, 0.3182, 0.2362, 0.3636, 0.3149, 0.3182, 0.2362, 0.2727, 0.3149, 0.3636, 0.3149, 0.2273, 0.2362, 0.1818, 0.3149, 0.2727, 0.3149, 0.2273, 0.2362, 0.1364, 0.2362, 0.1818, 0.3149, 0.1364, 0.2362, 0.09091, 0.3149, 0.1818, 0.3149, 0.9545, 0.2362, 0.9091, 0.3149, 1.0, 0.3149, 0.9545, 0.2362, 0.8636, 0.2362, 0.9091, 0.3149, 0.8636, 0.2362, 0.8182, 0.3149, 0.9091, 0.3149, 0.7727, 0.2362, 0.7273, 0.3149, 0.8182, 0.3149, 0.7727, 0.2362, 0.6818, 0.2362, 0.7273, 0.3149, 0.6818, 0.2362, 0.6364, 0.3149, 0.7273, 0.3149, 0.5, 0.2362, 0.4091, 0.2362, 0.4545, 0.3149, 0.5, 0.2362, 0.4545, 0.1575, 0.4091, 0.2362, 0.4545, 0.1575, 0.3636, 0.1575, 0.4091, 0.2362, 0.3182, 0.2362, 0.2273, 0.2362, 0.2727, 0.3149, 0.3182, 0.2362, 0.2727, 0.1575, 0.2273, 0.2362, 0.2727, 0.1575, 0.1818, 0.1575, 0.2273, 0.2362, 0.1364, 0.2362, 0.04545, 0.2362, 0.09091, 0.3149, 0.1364, 0.2362, 0.09091, 0.1575, 0.04545, 0.2362, 0.09091, 0.1575, 0.0, 0.1575, 0.04545, 0.2362, 0.8636, 0.2362, 0.7727, 0.2362, 0.8182, 0.3149, 0.8636, 0.2362, 0.8182, 0.1575, 0.7727, 0.2362, 0.8182, 0.1575, 0.7273, 0.1575, 0.7727, 0.2362, 0.6818, 0.2362, 0.5909, 0.2362, 0.6364, 0.3149, 0.6818, 0.2362, 0.6364, 0.1575, 0.5909, 0.2362, 0.6364, 0.1575, 0.5455, 0.1575, 0.5909, 0.2362, 0.5, 0.07873, 0.4545, 0.1575, 0.5455, 0.1575, 0.5, 0.07873, 0.4091, 0.07873, 0.4545, 0.1575, 0.4091, 0.07873, 0.3636, 0.1575, 0.4545, 0.1575, 0.3182, 0.07873, 0.2727, 0.1575, 0.3636, 0.1575, 0.3182, 0.07873, 0.2273, 0.07873, 0.2727, 0.1575, 0.2273, 0.07873, 0.1818, 0.1575, 0.2727, 0.1575, 0.1364, 0.07873, 0.09091, 0.1575, 0.1818, 0.1575, 0.1364, 0.07873, 0.04545, 0.07873, 0.09091, 0.1575, 0.04545, 0.07873, 0.0, 0.1575, 0.09091, 0.1575, 0.6364, 0.1575, 0.5909, 0.07873, 0.5455, 0.1575, 0.6364, 0.1575, 0.6818, 0.07873, 0.5909, 0.07873, 0.6818, 0.07873, 0.6364, 0.0, 0.5909, 0.07873, 0.8636, 0.07873, 0.8182, 0.1575, 0.9091, 0.1575, 0.8636, 0.07873, 0.7727, 0.07873, 0.8182, 0.1575, 0.7727, 0.07873, 0.7273, 0.1575, 0.8182, 0.1575, 0.8182, 0.0, 0.7727, 0.07873, 0.8636, 0.07873, 0.7273, 0.1575, 0.6818, 0.07873, 0.6364, 0.1575, 0.09091, 0.0, 0.04545, 0.07873, 0.1364, 0.07873, 0.2727, 0.0, 0.2273, 0.07873, 0.3182, 0.07873, 0.4545, 0.0, 0.4091, 0.07873, 0.5, 0.07873, 0.7273, 0.1575, 0.6364, 0.1575, 0.6818, 0.2362, 0.9091, 0.1575, 0.8182, 0.1575, 0.8636, 0.2362, 0.1818, 0.1575, 0.09091, 0.1575, 0.1364, 0.2362, 0.3636, 0.1575, 0.2727, 0.1575, 0.3182, 0.2362, 0.5455, 0.1575, 0.4545, 0.1575, 0.5, 0.2362, 0.7273, 0.1575, 0.6818, 0.2362, 0.7727, 0.2362, 0.9091, 0.1575, 0.8636, 0.2362, 0.9545, 0.2362, 0.1818, 0.1575, 0.1364, 0.2362, 0.2273, 0.2362, 0.3636, 0.1575, 0.3182, 0.2362, 0.4091, 0.2362, 0.5455, 0.1575, 0.5, 0.2362, 0.5909, 0.2362, 0.8182, 0.3149, 0.7273, 0.3149, 0.7727, 0.3937, 1.0, 0.3149, 0.9091, 0.3149, 0.9545, 0.3937, 0.2727, 0.3149, 0.1818, 0.3149, 0.2273, 0.3937, 0.4545, 0.3149, 0.3636, 0.3149, 0.4091, 0.3937, 0.6364, 0.3149, 0.5455, 0.3149, 0.5909, 0.3937, 0.5909, 0.3937, 0.5, 0.3937, 0.5455, 0.4724, 0.5909, 0.3937, 0.5455, 0.3149, 0.5, 0.3937, 0.5455, 0.3149, 0.4545, 0.3149, 0.5, 0.3937, 0.4091, 0.3937, 0.3182, 0.3937, 0.3636, 0.4724, 0.4091, 0.3937, 0.3636, 0.3149, 0.3182, 0.3937, 0.3636, 0.3149, 0.2727, 0.3149, 0.3182, 0.3937, 0.2273, 0.3937, 0.1364, 0.3937, 0.1818, 0.4724, 0.2273, 0.3937, 0.1818, 0.3149, 0.1364, 0.3937, 0.1818, 0.3149, 0.09091, 0.3149, 0.1364, 0.3937, 0.9545, 0.3937, 0.8636, 0.3937, 0.9091, 0.4724, 0.9545, 0.3937, 0.9091, 0.3149, 0.8636, 0.3937, 0.9091, 0.3149, 0.8182, 0.3149, 0.8636, 0.3937, 0.7727, 0.3937, 0.6818, 0.3937, 0.7273, 0.4724, 0.7727, 0.3937, 0.7273, 0.3149, 0.6818, 0.3937, 0.7273, 0.3149, 0.6364, 0.3149, 0.6818, 0.3937, 0.5909, 0.2362, 0.5455, 0.3149, 0.6364, 0.3149, 0.5909, 0.2362, 0.5, 0.2362, 0.5455, 0.3149, 0.5, 0.2362, 0.4545, 0.3149, 0.5455, 0.3149, 0.4091, 0.2362, 0.3636, 0.3149, 0.4545, 0.3149, 0.4091, 0.2362, 0.3182, 0.2362, 0.3636, 0.3149, 0.3182, 0.2362, 0.2727, 0.3149, 0.3636, 0.3149, 0.2273, 0.2362, 0.1818, 0.3149, 0.2727, 0.3149, 0.2273, 0.2362, 0.1364, 0.2362, 0.1818, 0.3149, 0.1364, 0.2362, 0.09091, 0.3149, 0.1818, 0.3149, 0.9545, 0.2362, 0.9091, 0.3149, 1.0, 0.3149, 0.9545, 0.2362, 0.8636, 0.2362, 0.9091, 0.3149, 0.8636, 0.2362, 0.8182, 0.3149, 0.9091, 0.3149, 0.7727, 0.2362, 0.7273, 0.3149, 0.8182, 0.3149, 0.7727, 0.2362, 0.6818, 0.2362, 0.7273, 0.3149, 0.6818, 0.2362, 0.6364, 0.3149, 0.7273, 0.3149, 0.5, 0.2362, 0.4091, 0.2362, 0.4545, 0.3149, 0.5, 0.2362, 0.4545, 0.1575, 0.4091, 0.2362, 0.4545, 0.1575, 0.3636, 0.1575, 0.4091, 0.2362, 0.3182, 0.2362, 0.2273, 0.2362, 0.2727, 0.3149, 0.3182, 0.2362, 0.2727, 0.1575, 0.2273, 0.2362, 0.2727, 0.1575, 0.1818, 0.1575, 0.2273, 0.2362, 0.1364, 0.2362, 0.04545, 0.2362, 0.09091, 0.3149, 0.1364, 0.2362, 0.09091, 0.1575, 0.04545, 0.2362, 0.09091, 0.1575, 0.0, 0.1575, 0.04545, 0.2362, 0.8636, 0.2362, 0.7727, 0.2362, 0.8182, 0.3149, 0.8636, 0.2362, 0.8182, 0.1575, 0.7727, 0.2362, 0.8182, 0.1575, 0.7273, 0.1575, 0.7727, 0.2362, 0.6818, 0.2362, 0.5909, 0.2362, 0.6364, 0.3149, 0.6818, 0.2362, 0.6364, 0.1575, 0.5909, 0.2362, 0.6364, 0.1575, 0.5455, 0.1575, 0.5909, 0.2362, 0.5, 0.07873, 0.4545, 0.1575, 0.5455, 0.1575, 0.5, 0.07873, 0.4091, 0.07873, 0.4545, 0.1575, 0.4091, 0.07873, 0.3636, 0.1575, 0.4545, 0.1575, 0.3182, 0.07873, 0.2727, 0.1575, 0.3636, 0.1575, 0.3182, 0.07873, 0.2273, 0.07873, 0.2727, 0.1575, 0.2273, 0.07873, 0.1818, 0.1575, 0.2727, 0.1575, 0.1364, 0.07873, 0.09091, 0.1575, 0.1818, 0.1575, 0.1364, 0.07873, 0.04545, 0.07873, 0.09091, 0.1575, 0.04545, 0.07873, 0.0, 0.1575, 0.09091, 0.1575, 0.6364, 0.1575, 0.5909, 0.07873, 0.5455, 0.1575, 0.6364, 0.1575, 0.6818, 0.07873, 0.5909, 0.07873, 0.6818, 0.07873, 0.6364, 0.0, 0.5909, 0.07873, 0.8636, 0.07873, 0.8182, 0.1575, 0.9091, 0.1575, 0.8636, 0.07873, 0.7727, 0.07873, 0.8182, 0.1575, 0.7727, 0.07873, 0.7273, 0.1575, 0.8182, 0.1575, 0.8182, 0.0, 0.7727, 0.07873, 0.8636, 0.07873, 0.7273, 0.1575, 0.6818, 0.07873, 0.6364, 0.1575, 0.09091, 0.0, 0.04545, 0.07873, 0.1364, 0.07873, 0.2727, 0.0, 0.2273, 0.07873, 0.3182, 0.07873, 0.4545, 0.0, 0.4091, 0.07873, 0.5, 0.07873, 0.7273, 0.1575, 0.6364, 0.1575, 0.6818, 0.2362, 0.9091, 0.1575, 0.8182, 0.1575, 0.8636, 0.2362, 0.1818, 0.1575, 0.09091, 0.1575, 0.1364, 0.2362, 0.3636, 0.1575, 0.2727, 0.1575, 0.3182, 0.2362, 0.5455, 0.1575, 0.4545, 0.1575, 0.5, 0.2362, 0.7273, 0.1575, 0.6818, 0.2362, 0.7727, 0.2362, 0.9091, 0.1575, 0.8636, 0.2362, 0.9545, 0.2362, 0.1818, 0.1575, 0.1364, 0.2362, 0.2273, 0.2362, 0.3636, 0.1575, 0.3182, 0.2362, 0.4091, 0.2362, 0.5455, 0.1575, 0.5, 0.2362, 0.5909, 0.2362, 0.8182, 0.3149, 0.7273, 0.3149, 0.7727, 0.3937, 1.0, 0.3149, 0.9091, 0.3149, 0.9545, 0.3937, 0.2727, 0.3149, 0.1818, 0.3149, 0.2273, 0.3937, 0.4545, 0.3149, 0.3636, 0.3149, 0.4091, 0.3937, 0.6364, 0.3149, 0.5455, 0.3149, 0.5909, 0.3937, 0.5909, 0.3937, 0.5, 0.3937, 0.5455, 0.4724, 0.5909, 0.3937, 0.5455, 0.3149, 0.5, 0.3937, 0.5455, 0.3149, 0.4545, 0.3149, 0.5, 0.3937, 0.4091, 0.3937, 0.3182, 0.3937, 0.3636, 0.4724, 0.4091, 0.3937, 0.3636, 0.3149, 0.3182, 0.3937, 0.3636, 0.3149, 0.2727, 0.3149, 0.3182, 0.3937, 0.2273, 0.3937, 0.1364, 0.3937, 0.1818, 0.4724, 0.2273, 0.3937, 0.1818, 0.3149, 0.1364, 0.3937, 0.1818, 0.3149, 0.09091, 0.3149, 0.1364, 0.3937, 0.9545, 0.3937, 0.8636, 0.3937, 0.9091, 0.4724, 0.9545, 0.3937, 0.9091, 0.3149, 0.8636, 0.3937, 0.9091, 0.3149, 0.8182, 0.3149, 0.8636, 0.3937, 0.7727, 0.3937, 0.6818, 0.3937, 0.7273, 0.4724, 0.7727, 0.3937, 0.7273, 0.3149, 0.6818, 0.3937, 0.7273, 0.3149, 0.6364, 0.3149, 0.6818, 0.3937, 0.5909, 0.2362, 0.5455, 0.3149, 0.6364, 0.3149, 0.5909, 0.2362, 0.5, 0.2362, 0.5455, 0.3149, 0.5, 0.2362, 0.4545, 0.3149, 0.5455, 0.3149, 0.4091, 0.2362, 0.3636, 0.3149, 0.4545, 0.3149, 0.4091, 0.2362, 0.3182, 0.2362, 0.3636, 0.3149, 0.3182, 0.2362, 0.2727, 0.3149, 0.3636, 0.3149, 0.2273, 0.2362, 0.1818, 0.3149, 0.2727, 0.3149, 0.2273, 0.2362, 0.1364, 0.2362, 0.1818, 0.3149, 0.1364, 0.2362, 0.09091, 0.3149, 0.1818, 0.3149, 0.9545, 0.2362, 0.9091, 0.3149, 1.0, 0.3149, 0.9545, 0.2362, 0.8636, 0.2362, 0.9091, 0.3149, 0.8636, 0.2362, 0.8182, 0.3149, 0.9091, 0.3149, 0.7727, 0.2362, 0.7273, 0.3149, 0.8182, 0.3149, 0.7727, 0.2362, 0.6818, 0.2362, 0.7273, 0.3149, 0.6818, 0.2362, 0.6364, 0.3149, 0.7273, 0.3149, 0.5, 0.2362, 0.4091, 0.2362, 0.4545, 0.3149, 0.5, 0.2362, 0.4545, 0.1575, 0.4091, 0.2362, 0.4545, 0.1575, 0.3636, 0.1575, 0.4091, 0.2362, 0.3182, 0.2362, 0.2273, 0.2362, 0.2727, 0.3149, 0.3182, 0.2362, 0.2727, 0.1575, 0.2273, 0.2362, 0.2727, 0.1575, 0.1818, 0.1575, 0.2273, 0.2362, 0.1364, 0.2362, 0.04545, 0.2362, 0.09091, 0.3149, 0.1364, 0.2362, 0.09091, 0.1575, 0.04545, 0.2362, 0.09091, 0.1575, 0.0, 0.1575, 0.04545, 0.2362, 0.8636, 0.2362, 0.7727, 0.2362, 0.8182, 0.3149, 0.8636, 0.2362, 0.8182, 0.1575, 0.7727, 0.2362, 0.8182, 0.1575, 0.7273, 0.1575, 0.7727, 0.2362, 0.6818, 0.2362, 0.5909, 0.2362, 0.6364, 0.3149, 0.6818, 0.2362, 0.6364, 0.1575, 0.5909, 0.2362, 0.6364, 0.1575, 0.5455, 0.1575, 0.5909, 0.2362, 0.5, 0.07873, 0.4545, 0.1575, 0.5455, 0.1575, 0.5, 0.07873, 0.4091, 0.07873, 0.4545, 0.1575, 0.4091, 0.07873, 0.3636, 0.1575, 0.4545, 0.1575, 0.3182, 0.07873, 0.2727, 0.1575, 0.3636, 0.1575, 0.3182, 0.07873, 0.2273, 0.07873, 0.2727, 0.1575, 0.2273, 0.07873, 0.1818, 0.1575, 0.2727, 0.1575, 0.1364, 0.07873, 0.09091, 0.1575, 0.1818, 0.1575, 0.1364, 0.07873, 0.04545, 0.07873, 0.09091, 0.1575, 0.04545, 0.07873, 0.0, 0.1575, 0.09091, 0.1575, 0.6364, 0.1575, 0.5909, 0.07873, 0.5455, 0.1575, 0.6364, 0.1575, 0.6818, 0.07873, 0.5909, 0.07873, 0.6818, 0.07873, 0.6364, 0.0, 0.5909, 0.07873, 0.8636, 0.07873, 0.8182, 0.1575, 0.9091, 0.1575, 0.8636, 0.07873, 0.7727, 0.07873, 0.8182, 0.1575, 0.7727, 0.07873, 0.7273, 0.1575, 0.8182, 0.1575, 0.8182, 0.0, 0.7727, 0.07873, 0.8636, 0.07873, 0.7273, 0.1575, 0.6818, 0.07873, 0.6364, 0.1575, 0.09091, 0.0, 0.04545, 0.07873, 0.1364, 0.07873, 0.2727, 0.0, 0.2273, 0.07873, 0.3182, 0.07873, 0.4545, 0.0, 0.4091, 0.07873, 0.5, 0.07873, 0.7273, 0.1575, 0.6364, 0.1575, 0.6818, 0.2362, 0.9091, 0.1575, 0.8182, 0.1575, 0.8636, 0.2362, 0.1818, 0.1575, 0.09091, 0.1575, 0.1364, 0.2362, 0.3636, 0.1575, 0.2727, 0.1575, 0.3182, 0.2362, 0.5455, 0.1575, 0.4545, 0.1575, 0.5, 0.2362, 0.7273, 0.1575, 0.6818, 0.2362, 0.7727, 0.2362, 0.9091, 0.1575, 0.8636, 0.2362, 0.9545, 0.2362, 0.1818, 0.1575, 0.1364, 0.2362, 0.2273, 0.2362, 0.3636, 0.1575, 0.3182, 0.2362, 0.4091, 0.2362, 0.5455, 0.1575, 0.5, 0.2362, 0.5909, 0.2362, 0.8182, 0.3149, 0.7273, 0.3149, 0.7727, 0.3937, 1.0, 0.3149, 0.9091, 0.3149, 0.9545, 0.3937, 0.2727, 0.3149, 0.1818, 0.3149, 0.2273, 0.3937, 0.4545, 0.3149, 0.3636, 0.3149, 0.4091, 0.3937, 0.6364, 0.3149, 0.5455, 0.3149, 0.5909, 0.3937, 0.5909, 0.3937, 0.5, 0.3937, 0.5455, 0.4724, 0.5909, 0.3937, 0.5455, 0.3149, 0.5, 0.3937, 0.5455, 0.3149, 0.4545, 0.3149, 0.5, 0.3937, 0.4091, 0.3937, 0.3182, 0.3937, 0.3636, 0.4724, 0.4091, 0.3937, 0.3636, 0.3149, 0.3182, 0.3937, 0.3636, 0.3149, 0.2727, 0.3149, 0.3182, 0.3937, 0.2273, 0.3937, 0.1364, 0.3937, 0.1818, 0.4724, 0.2273, 0.3937, 0.1818, 0.3149, 0.1364, 0.3937, 0.1818, 0.3149, 0.09091, 0.3149, 0.1364, 0.3937, 0.9545, 0.3937, 0.8636, 0.3937, 0.9091, 0.4724, 0.9545, 0.3937, 0.9091, 0.3149, 0.8636, 0.3937, 0.9091, 0.3149, 0.8182, 0.3149, 0.8636, 0.3937, 0.7727, 0.3937, 0.6818, 0.3937, 0.7273, 0.4724, 0.7727, 0.3937, 0.7273, 0.3149, 0.6818, 0.3937, 0.7273, 0.3149, 0.6364, 0.3149, 0.6818, 0.3937, 0.5909, 0.2362, 0.5455, 0.3149, 0.6364, 0.3149, 0.5909, 0.2362, 0.5, 0.2362, 0.5455, 0.3149, 0.5, 0.2362, 0.4545, 0.3149, 0.5455, 0.3149, 0.4091, 0.2362, 0.3636, 0.3149, 0.4545, 0.3149, 0.4091, 0.2362, 0.3182, 0.2362, 0.3636, 0.3149, 0.3182, 0.2362, 0.2727, 0.3149, 0.3636, 0.3149, 0.2273, 0.2362, 0.1818, 0.3149, 0.2727, 0.3149, 0.2273, 0.2362, 0.1364, 0.2362, 0.1818, 0.3149, 0.1364, 0.2362, 0.09091, 0.3149, 0.1818, 0.3149, 0.9545, 0.2362, 0.9091, 0.3149, 1.0, 0.3149, 0.9545, 0.2362, 0.8636, 0.2362, 0.9091, 0.3149, 0.8636, 0.2362, 0.8182, 0.3149, 0.9091, 0.3149, 0.7727, 0.2362, 0.7273, 0.3149, 0.8182, 0.3149, 0.7727, 0.2362, 0.6818, 0.2362, 0.7273, 0.3149, 0.6818, 0.2362, 0.6364, 0.3149, 0.7273, 0.3149, 0.5, 0.2362, 0.4091, 0.2362, 0.4545, 0.3149, 0.5, 0.2362, 0.4545, 0.1575, 0.4091, 0.2362, 0.4545, 0.1575, 0.3636, 0.1575, 0.4091, 0.2362, 0.3182, 0.2362, 0.2273, 0.2362, 0.2727, 0.3149, 0.3182, 0.2362, 0.2727, 0.1575, 0.2273, 0.2362, 0.2727, 0.1575, 0.1818, 0.1575, 0.2273, 0.2362, 0.1364, 0.2362, 0.04545, 0.2362, 0.09091, 0.3149, 0.1364, 0.2362, 0.09091, 0.1575, 0.04545, 0.2362, 0.09091, 0.1575, 0.0, 0.1575, 0.04545, 0.2362, 0.8636, 0.2362, 0.7727, 0.2362, 0.8182, 0.3149, 0.8636, 0.2362, 0.8182, 0.1575, 0.7727, 0.2362, 0.8182, 0.1575, 0.7273, 0.1575, 0.7727, 0.2362, 0.6818, 0.2362, 0.5909, 0.2362, 0.6364, 0.3149, 0.6818, 0.2362, 0.6364, 0.1575, 0.5909, 0.2362, 0.6364, 0.1575, 0.5455, 0.1575, 0.5909, 0.2362, 0.5, 0.07873, 0.4545, 0.1575, 0.5455, 0.1575, 0.5, 0.07873, 0.4091, 0.07873, 0.4545, 0.1575, 0.4091, 0.07873, 0.3636, 0.1575, 0.4545, 0.1575, 0.3182, 0.07873, 0.2727, 0.1575, 0.3636, 0.1575, 0.3182, 0.07873, 0.2273, 0.07873, 0.2727, 0.1575, 0.2273, 0.07873, 0.1818, 0.1575, 0.2727, 0.1575, 0.1364, 0.07873, 0.09091, 0.1575, 0.1818, 0.1575, 0.1364, 0.07873, 0.04545, 0.07873, 0.09091, 0.1575, 0.04545, 0.07873, 0.0, 0.1575, 0.09091, 0.1575, 0.6364, 0.1575, 0.5909, 0.07873, 0.5455, 0.1575, 0.6364, 0.1575, 0.6818, 0.07873, 0.5909, 0.07873, 0.6818, 0.07873, 0.6364, 0.0, 0.5909, 0.07873, 0.8636, 0.07873, 0.8182, 0.1575, 0.9091, 0.1575, 0.8636, 0.07873, 0.7727, 0.07873, 0.8182, 0.1575, 0.7727, 0.07873, 0.7273, 0.1575, 0.8182, 0.1575, 0.8182, 0.0, 0.7727, 0.07873, 0.8636, 0.07873, 0.7273, 0.1575, 0.6818, 0.07873, 0.6364, 0.1575, 0.09091, 0.0, 0.04545, 0.07873, 0.1364, 0.07873, 0.2727, 0.0, 0.2273, 0.07873, 0.3182, 0.07873, 0.4545, 0.0, 0.4091, 0.07873, 0.5, 0.07873, 0.7273, 0.1575, 0.6364, 0.1575, 0.6818, 0.2362, 0.9091, 0.1575, 0.8182, 0.1575, 0.8636, 0.2362, 0.1818, 0.1575, 0.09091, 0.1575, 0.1364, 0.2362, 0.3636, 0.1575, 0.2727, 0.1575, 0.3182, 0.2362, 0.5455, 0.1575, 0.4545, 0.1575, 0.5, 0.2362, 0.7273, 0.1575, 0.6818, 0.2362, 0.7727, 0.2362, 0.9091, 0.1575, 0.8636, 0.2362, 0.9545, 0.2362, 0.1818, 0.1575, 0.1364, 0.2362, 0.2273, 0.2362, 0.3636, 0.1575, 0.3182, 0.2362, 0.4091, 0.2362, 0.5455, 0.1575, 0.5, 0.2362, 0.5909, 0.2362, 0.8182, 0.3149, 0.7273, 0.3149, 0.7727, 0.3937, 1.0, 0.3149, 0.9091, 0.3149, 0.9545, 0.3937, 0.2727, 0.3149, 0.1818, 0.3149, 0.2273, 0.3937, 0.4545, 0.3149, 0.3636, 0.3149, 0.4091, 0.3937, 0.6364, 0.3149, 0.5455, 0.3149, 0.5909, 0.3937, 0.5909, 0.3937, 0.5, 0.3937, 0.5455, 0.4724, 0.5909, 0.3937, 0.5455, 0.3149, 0.5, 0.3937, 0.5455, 0.3149, 0.4545, 0.3149, 0.5, 0.3937, 0.4091, 0.3937, 0.3182, 0.3937, 0.3636, 0.4724, 0.4091, 0.3937, 0.3636, 0.3149, 0.3182, 0.3937, 0.3636, 0.3149, 0.2727, 0.3149, 0.3182, 0.3937, 0.2273, 0.3937, 0.1364, 0.3937, 0.1818, 0.4724, 0.2273, 0.3937, 0.1818, 0.3149, 0.1364, 0.3937, 0.1818, 0.3149, 0.09091, 0.3149, 0.1364, 0.3937, 0.9545, 0.3937, 0.8636, 0.3937, 0.9091, 0.4724, 0.9545, 0.3937, 0.9091, 0.3149, 0.8636, 0.3937, 0.9091, 0.3149, 0.8182, 0.3149, 0.8636, 0.3937, 0.7727, 0.3937, 0.6818, 0.3937, 0.7273, 0.4724, 0.7727, 0.3937, 0.7273, 0.3149, 0.6818, 0.3937, 0.7273, 0.3149, 0.6364, 0.3149, 0.6818, 0.3937, 0.5909, 0.2362, 0.5455, 0.3149, 0.6364, 0.3149, 0.5909, 0.2362, 0.5, 0.2362, 0.5455, 0.3149, 0.5, 0.2362, 0.4545, 0.3149, 0.5455, 0.3149, 0.4091, 0.2362, 0.3636, 0.3149, 0.4545, 0.3149, 0.4091, 0.2362, 0.3182, 0.2362, 0.3636, 0.3149, 0.3182, 0.2362, 0.2727, 0.3149, 0.3636, 0.3149, 0.2273, 0.2362, 0.1818, 0.3149, 0.2727, 0.3149, 0.2273, 0.2362, 0.1364, 0.2362, 0.1818, 0.3149, 0.1364, 0.2362, 0.09091, 0.3149, 0.1818, 0.3149, 0.9545, 0.2362, 0.9091, 0.3149, 1.0, 0.3149, 0.9545, 0.2362, 0.8636, 0.2362, 0.9091, 0.3149, 0.8636, 0.2362, 0.8182, 0.3149, 0.9091, 0.3149, 0.7727, 0.2362, 0.7273, 0.3149, 0.8182, 0.3149, 0.7727, 0.2362, 0.6818, 0.2362, 0.7273, 0.3149, 0.6818, 0.2362, 0.6364, 0.3149, 0.7273, 0.3149, 0.5, 0.2362, 0.4091, 0.2362, 0.4545, 0.3149, 0.5, 0.2362, 0.4545, 0.1575, 0.4091, 0.2362, 0.4545, 0.1575, 0.3636, 0.1575, 0.4091, 0.2362, 0.3182, 0.2362, 0.2273, 0.2362, 0.2727, 0.3149, 0.3182, 0.2362, 0.2727, 0.1575, 0.2273, 0.2362, 0.2727, 0.1575, 0.1818, 0.1575, 0.2273, 0.2362, 0.1364, 0.2362, 0.04545, 0.2362, 0.09091, 0.3149, 0.1364, 0.2362, 0.09091, 0.1575, 0.04545, 0.2362, 0.09091, 0.1575, 0.0, 0.1575, 0.04545, 0.2362, 0.8636, 0.2362, 0.7727, 0.2362, 0.8182, 0.3149, 0.8636, 0.2362, 0.8182, 0.1575, 0.7727, 0.2362, 0.8182, 0.1575, 0.7273, 0.1575, 0.7727, 0.2362, 0.6818, 0.2362, 0.5909, 0.2362, 0.6364, 0.3149, 0.6818, 0.2362, 0.6364, 0.1575, 0.5909, 0.2362, 0.6364, 0.1575, 0.5455, 0.1575, 0.5909, 0.2362, 0.5, 0.07873, 0.4545, 0.1575, 0.5455, 0.1575, 0.5, 0.07873, 0.4091, 0.07873, 0.4545, 0.1575, 0.4091, 0.07873, 0.3636, 0.1575, 0.4545, 0.1575, 0.3182, 0.07873, 0.2727, 0.1575, 0.3636, 0.1575, 0.3182, 0.07873, 0.2273, 0.07873, 0.2727, 0.1575, 0.2273, 0.07873, 0.1818, 0.1575, 0.2727, 0.1575, 0.1364, 0.07873, 0.09091, 0.1575, 0.1818, 0.1575, 0.1364, 0.07873, 0.04545, 0.07873, 0.09091, 0.1575, 0.04545, 0.07873, 0.0, 0.1575, 0.09091, 0.1575, 0.6364, 0.1575, 0.5909, 0.07873, 0.5455, 0.1575, 0.6364, 0.1575, 0.6818, 0.07873, 0.5909, 0.07873, 0.6818, 0.07873, 0.6364, 0.0, 0.5909, 0.07873, 0.8636, 0.07873, 0.8182, 0.1575, 0.9091, 0.1575, 0.8636, 0.07873, 0.7727, 0.07873, 0.8182, 0.1575, 0.7727, 0.07873, 0.7273, 0.1575, 0.8182, 0.1575, 0.8182, 0.0, 0.7727, 0.07873, 0.8636, 0.07873, 0.7273, 0.1575, 0.6818, 0.07873, 0.6364, 0.1575, 0.09091, 0.0, 0.04545, 0.07873, 0.1364, 0.07873, 0.2727, 0.0, 0.2273, 0.07873, 0.3182, 0.07873, 0.4545, 0.0, 0.4091, 0.07873, 0.5, 0.07873, 0.7273, 0.1575, 0.6364, 0.1575, 0.6818, 0.2362, 0.9091, 0.1575, 0.8182, 0.1575, 0.8636, 0.2362, 0.1818, 0.1575, 0.09091, 0.1575, 0.1364, 0.2362, 0.3636, 0.1575, 0.2727, 0.1575, 0.3182, 0.2362, 0.5455, 0.1575, 0.4545, 0.1575, 0.5, 0.2362, 0.7273, 0.1575, 0.6818, 0.2362, 0.7727, 0.2362, 0.9091, 0.1575, 0.8636, 0.2362, 0.9545, 0.2362, 0.1818, 0.1575, 0.1364, 0.2362, 0.2273, 0.2362, 0.3636, 0.1575, 0.3182, 0.2362, 0.4091, 0.2362, 0.5455, 0.1575, 0.5, 0.2362, 0.5909, 0.2362, 0.8182, 0.3149, 0.7273, 0.3149, 0.7727, 0.3937, 1.0, 0.3149, 0.9091, 0.3149, 0.9545, 0.3937, 0.2727, 0.3149, 0.1818, 0.3149, 0.2273, 0.3937, 0.4545, 0.3149, 0.3636, 0.3149, 0.4091, 0.3937, 0.6364, 0.3149, 0.5455, 0.3149, 0.5909, 0.3937, 0.5909, 0.3937, 0.5, 0.3937, 0.5455, 0.4724, 0.5909, 0.3937, 0.5455, 0.3149, 0.5, 0.3937, 0.5455, 0.3149, 0.4545, 0.3149, 0.5, 0.3937, 0.4091, 0.3937, 0.3182, 0.3937, 0.3636, 0.4724, 0.4091, 0.3937, 0.3636, 0.3149, 0.3182, 0.3937, 0.3636, 0.3149, 0.2727, 0.3149, 0.3182, 0.3937, 0.2273, 0.3937, 0.1364, 0.3937, 0.1818, 0.4724, 0.2273, 0.3937, 0.1818, 0.3149, 0.1364, 0.3937, 0.1818, 0.3149, 0.09091, 0.3149, 0.1364, 0.3937, 0.9545, 0.3937, 0.8636, 0.3937, 0.9091, 0.4724, 0.9545, 0.3937, 0.9091, 0.3149, 0.8636, 0.3937, 0.9091, 0.3149, 0.8182, 0.3149, 0.8636, 0.3937, 0.7727, 0.3937, 0.6818, 0.3937, 0.7273, 0.4724, 0.7727, 0.3937, 0.7273, 0.3149, 0.6818, 0.3937, 0.7273, 0.3149, 0.6364, 0.3149, 0.6818, 0.3937, 0.5909, 0.2362, 0.5455, 0.3149, 0.6364, 0.3149, 0.5909, 0.2362, 0.5, 0.2362, 0.5455, 0.3149, 0.5, 0.2362, 0.4545, 0.3149, 0.5455, 0.3149, 0.4091, 0.2362, 0.3636, 0.3149, 0.4545, 0.3149, 0.4091, 0.2362, 0.3182, 0.2362, 0.3636, 0.3149, 0.3182, 0.2362, 0.2727, 0.3149, 0.3636, 0.3149, 0.2273, 0.2362, 0.1818, 0.3149, 0.2727, 0.3149, 0.2273, 0.2362, 0.1364, 0.2362, 0.1818, 0.3149, 0.1364, 0.2362, 0.09091, 0.3149, 0.1818, 0.3149, 0.9545, 0.2362, 0.9091, 0.3149, 1.0, 0.3149, 0.9545, 0.2362, 0.8636, 0.2362, 0.9091, 0.3149, 0.8636, 0.2362, 0.8182, 0.3149, 0.9091, 0.3149, 0.7727, 0.2362, 0.7273, 0.3149, 0.8182, 0.3149, 0.7727, 0.2362, 0.6818, 0.2362, 0.7273, 0.3149, 0.6818, 0.2362, 0.6364, 0.3149, 0.7273, 0.3149, 0.5, 0.2362, 0.4091, 0.2362, 0.4545, 0.3149, 0.5, 0.2362, 0.4545, 0.1575, 0.4091, 0.2362, 0.4545, 0.1575, 0.3636, 0.1575, 0.4091, 0.2362, 0.3182, 0.2362, 0.2273, 0.2362, 0.2727, 0.3149, 0.3182, 0.2362, 0.2727, 0.1575, 0.2273, 0.2362, 0.2727, 0.1575, 0.1818, 0.1575, 0.2273, 0.2362, 0.1364, 0.2362, 0.04545, 0.2362, 0.09091, 0.3149, 0.1364, 0.2362, 0.09091, 0.1575, 0.04545, 0.2362, 0.09091, 0.1575, 0.0, 0.1575, 0.04545, 0.2362, 0.8636, 0.2362, 0.7727, 0.2362, 0.8182, 0.3149, 0.8636, 0.2362, 0.8182, 0.1575, 0.7727, 0.2362, 0.8182, 0.1575, 0.7273, 0.1575, 0.7727, 0.2362, 0.6818, 0.2362, 0.5909, 0.2362, 0.6364, 0.3149, 0.6818, 0.2362, 0.6364, 0.1575, 0.5909, 0.2362, 0.6364, 0.1575, 0.5455, 0.1575, 0.5909, 0.2362, 0.5, 0.07873, 0.4545, 0.1575, 0.5455, 0.1575, 0.5, 0.07873, 0.4091, 0.07873, 0.4545, 0.1575, 0.4091, 0.07873, 0.3636, 0.1575, 0.4545, 0.1575, 0.3182, 0.07873, 0.2727, 0.1575, 0.3636, 0.1575, 0.3182, 0.07873, 0.2273, 0.07873, 0.2727, 0.1575, 0.2273, 0.07873, 0.1818, 0.1575, 0.2727, 0.1575, 0.1364, 0.07873, 0.09091, 0.1575, 0.1818, 0.1575, 0.1364, 0.07873, 0.04545, 0.07873, 0.09091, 0.1575, 0.04545, 0.07873, 0.0, 0.1575, 0.09091, 0.1575, 0.6364, 0.1575, 0.5909, 0.07873, 0.5455, 0.1575, 0.6364, 0.1575, 0.6818, 0.07873, 0.5909, 0.07873, 0.6818, 0.07873, 0.6364, 0.0, 0.5909, 0.07873, 0.8636, 0.07873, 0.8182, 0.1575, 0.9091, 0.1575, 0.8636, 0.07873, 0.7727, 0.07873, 0.8182, 0.1575, 0.7727, 0.07873, 0.7273, 0.1575, 0.8182, 0.1575])
me_icosphere_001.materials.append(mat_material_001)
me_icosphere_001.use_remesh_preserve_volume = False
me_icosphere_001.use_remesh_preserve_attributes = False
me_icosphere_001.use_mirror_vertex_groups = False
me_icosphere_001.update()
me_cylinder = bpy.data.meshes.new('Cylinder')
me_cylinder.from_pydata([(0.0, 0.02777, -0.4009), (-1.867e-10, -0.04066, 0.5525), (0.02171, 0.01731, -0.4009), (0.007993, -0.04451, 0.5525), (0.02707, -0.006178, -0.4163), (0.009967, -0.05316, 0.5525), (0.01205, -0.02502, -0.4163), (0.004436, -0.06009, 0.5525), (-0.01205, -0.02502, -0.4163), (-0.004436, -0.06009, 0.5525), (-0.02707, -0.006178, -0.4163), (-0.009967, -0.05316, 0.5525), (-0.02171, 0.01731, -0.4163), (-0.007993, -0.04451, 0.5525), (0.0, -0.03964, 0.1426), (0.02171, -0.05009, 0.1426), (0.02707, -0.07358, 0.1358), (0.01205, -0.09242, 0.1358), (-0.01205, -0.09242, 0.1358), (-0.02707, -0.07358, 0.1358), (-0.02171, -0.05009, 0.1358), (0.0, 0.005349, 0.3847), (0.01663, 0.001965, 0.3765), (0.02256, -0.02294, 0.3821), (0.01004, -0.03864, 0.3821), (-0.01004, -0.03864, 0.3821), (-0.02256, -0.02294, 0.3821), (-0.01663, 0.001965, 0.3741), (-6.868e-11, 0.0247, 0.4614), (0.01666, 0.01667, 0.4614), (0.02078, -0.001357, 0.4604), (0.009247, -0.01582, 0.4604), (-0.009247, -0.01582, 0.4604), (-0.02078, -0.001357, 0.4604), (-0.01666, 0.01667, 0.4604), (0.02171, -0.01269, -0.2605), (0.02707, -0.03618, -0.2736), (0.01205, -0.05502, -0.2736), (-0.01205, -0.05502, -0.2736), (-0.02707, -0.03618, -0.2736), (-0.02171, -0.01269, -0.2736), (0.0, -0.00224, -0.2605), (0.0005189, 0.05704, -0.0562), (0.0177, 0.04827, -0.0562), (0.02707, 0.01695, -0.05909), (0.01205, -0.001889, -0.05909), (-0.01205, -0.001889, -0.05909), (-0.02707, 0.01695, -0.05909), (-0.0177, 0.04827, -0.06428), (0.0177, 0.04827, -0.1022), (0.02707, 0.01695, -0.1197), (0.01205, -0.001889, -0.1197), (-0.01205, -0.001889, -0.1197), (-0.02707, 0.01695, -0.1197), (-0.0177, 0.04827, -0.1107), (0.0, 0.05089, -0.1089), (0.0, 0.05089, -0.04947), (0.02171, 0.04044, -0.04947), (-0.02171, 0.04044, -0.05909), (0.02171, 0.04044, -0.1089), (-0.02171, 0.04044, -0.1197), (-0.0005787, 0.05652, -0.1022), (-0.0004143, 0.06566, -0.09605), (0.0003448, 0.07315, -0.06424), (0.01223, 0.06708, -0.06424), (-0.01226, 0.06708, -0.06982), (0.01223, 0.05995, -0.09605), (-0.01226, 0.05995, -0.1019), (0.02171, -0.05009, 0.1866), (0.02707, -0.07358, 0.1804), (0.01205, -0.09242, 0.1804), (-0.01205, -0.09242, 0.1804), (-0.02707, -0.07358, 0.1804), (-0.02171, -0.05009, 0.1804), (0.0, -0.03964, 0.1866), (0.005286, -0.1394, 0.1945), (0.005286, -0.1394, 0.175), (-0.005286, -0.1394, 0.1945), (-0.005286, -0.1394, 0.175), (0.0, 0.009975, 0.3371), (0.01663, 0.001965, 0.3456), (0.02707, -0.02397, 0.3333), (0.01205, -0.04281, 0.3333), (-0.01205, -0.04281, 0.3333), (-0.02707, -0.02397, 0.3333), (-0.01663, 0.001965, 0.3428), (-0.01809, -0.003363, 0.3821), (0.0002117, 0.01008, 0.3765), (0.01809, -0.003363, 0.3847), (0.02171, -0.0004788, 0.3371), (-0.02171, -0.0004788, 0.3333), (-0.0002634, 0.009848, 0.3456), (-0.0001669, 0.04183, 0.382), (7.576e-05, 0.04195, 0.3978), (-0.008529, 0.0378, 0.3965), (0.008464, 0.0378, 0.3978), (0.008464, 0.0378, 0.382), (-0.008529, 0.0378, 0.3805), (-9.616e-11, 0.009484, 0.4826), (0.01464, 0.002432, 0.4826), (0.01826, -0.01341, 0.4818), (0.008127, -0.02612, 0.4818), (-0.008127, -0.02612, 0.4818), (-0.01826, -0.01341, 0.4818), (-0.01464, 0.002432, 0.4818), (0.007208, 0.04049, 0.5051), (0.008083, 0.04667, 0.4959), (-0.005486, 0.04049, 0.5048), (-0.006361, 0.04667, 0.4955), (0.0008611, 0.05014, 0.4959), (0.0008611, 0.04355, 0.5051), (-0.001026, 0.05893, 0.5449), (-0.0005133, 0.06255, 0.5395), (-0.008472, 0.05893, 0.5447), (-0.008986, 0.06255, 0.5393), (-0.004749, 0.06459, 0.5395), (-0.004749, 0.06072, 0.5449)], [], [(98, 1, 3, 99), (99, 3, 5, 100), (100, 5, 7, 101), (101, 7, 9, 102), (102, 9, 11, 103), (3, 1, 13, 11, 9, 7, 5), (103, 11, 13, 104), (104, 13, 1, 98), (0, 2, 4, 6, 8, 10, 12), (58, 20, 14, 56), (47, 19, 20, 58), (46, 18, 19, 47), (45, 17, 18, 46), (44, 16, 17, 45), (57, 15, 16, 44), (56, 14, 15, 57), (85, 27, 94, 97), (84, 26, 86, 90), (83, 25, 26, 84), (82, 24, 25, 83), (81, 23, 24, 82), (89, 88, 23, 81), (91, 85, 97, 92), (86, 34, 28, 21), (26, 33, 34, 86), (25, 32, 33, 26), (24, 31, 32, 25), (23, 30, 31, 24), (88, 29, 30, 23), (21, 28, 29, 88), (0, 41, 35, 2), (2, 35, 36, 4), (4, 36, 37, 6), (6, 37, 38, 8), (8, 38, 39, 10), (10, 39, 40, 12), (12, 40, 41, 0), (54, 48, 65, 67), (59, 57, 44, 50), (50, 44, 45, 51), (51, 45, 46, 52), (52, 46, 47, 53), (53, 47, 58, 60), (49, 61, 62, 66), (40, 60, 55, 41), (39, 53, 60, 40), (38, 52, 53, 39), (37, 51, 52, 38), (36, 50, 51, 37), (35, 59, 50, 36), (41, 55, 59, 35), (43, 42, 56, 57), (42, 48, 58, 56), (49, 43, 57, 59), (48, 54, 60, 58), (54, 61, 55, 60), (61, 49, 59, 55), (62, 63, 64, 66), (67, 65, 63, 62), (48, 42, 63, 65), (61, 54, 67, 62), (43, 49, 66, 64), (42, 43, 64, 63), (14, 74, 68, 15), (15, 68, 69, 16), (16, 69, 70, 17), (17, 70, 75, 76), (18, 71, 72, 19), (19, 72, 73, 20), (20, 73, 74, 14), (76, 75, 77, 78), (18, 17, 76, 78), (70, 71, 77, 75), (71, 18, 78, 77), (74, 79, 89, 68), (68, 89, 81, 69), (69, 81, 82, 70), (70, 82, 83, 71), (71, 83, 84, 72), (72, 84, 90, 73), (73, 90, 79, 74), (87, 27, 86, 21), (22, 87, 21, 88), (80, 22, 88, 89), (27, 85, 90, 86), (91, 80, 89, 79), (85, 91, 79, 90), (97, 94, 93, 92), (92, 93, 95, 96), (87, 22, 95, 93), (80, 91, 92, 96), (22, 80, 96, 95), (27, 87, 93, 94), (99, 29, 106, 105), (33, 103, 104, 34), (32, 102, 103, 33), (31, 101, 102, 32), (30, 100, 101, 31), (29, 99, 100, 30), (28, 34, 108, 109), (106, 109, 115, 112), (107, 110, 116, 113), (98, 99, 105, 110), (34, 104, 107, 108), (104, 98, 110, 107), (29, 28, 109, 106), (114, 113, 116, 115), (115, 116, 111, 112), (108, 107, 113, 114), (110, 105, 111, 116), (109, 108, 114, 115), (105, 106, 112, 111)])
me_cylinder.polygons.foreach_set('use_smooth', [True] * 112)
_k = set([(0, 2), (0, 12), (0, 41), (1, 3), (1, 13), (1, 98), (2, 4), (2, 35), (3, 5), (3, 99), (4, 6), (4, 36), (5, 7), (5, 100), (6, 8), (6, 37), (7, 9), (7, 101), (8, 10), (8, 38), (9, 11), (9, 102), (10, 12), (10, 39), (11, 13), (11, 103), (12, 40), (13, 104), (14, 15), (14, 20), (14, 56), (14, 74), (15, 16), (15, 57), (15, 68), (16, 17), (16, 44), (16, 69), (17, 18), (17, 45), (17, 70), (17, 76), (18, 19), (18, 46), (18, 71), (18, 78), (19, 20), (19, 47), (19, 72), (20, 58), (20, 73), (21, 28), (21, 86), (21, 87), (21, 88), (22, 80), (22, 87), (22, 88), (22, 95), (23, 24), (23, 30), (23, 81), (23, 88), (24, 25), (24, 31), (24, 82), (25, 26), (25, 32), (25, 83), (26, 33), (26, 84), (26, 86), (27, 85), (27, 86), (27, 87), (27, 94), (28, 29), (28, 34), (28, 109), (29, 30), (29, 88), (29, 99), (29, 106), (30, 31), (30, 100), (31, 32), (31, 101), (32, 33), (32, 102), (33, 34), (33, 103), (34, 86), (34, 104), (34, 108), (35, 36), (35, 41), (35, 59), (36, 37), (36, 50), (37, 38), (37, 51), (38, 39), (38, 52), (39, 40), (39, 53), (40, 41), (40, 60), (41, 55), (42, 43), (42, 48), (42, 56), (42, 63), (43, 49), (43, 57), (43, 64), (44, 45), (44, 50), (44, 57), (45, 46), (45, 51), (46, 47), (46, 52), (47, 53), (47, 58), (48, 54), (48, 58), (48, 65), (49, 59), (49, 61), (49, 66), (50, 51), (50, 59), (51, 52), (52, 53), (53, 60), (54, 60), (54, 61), (54, 67), (55, 59), (55, 60), (55, 61), (56, 57), (56, 58), (57, 59), (58, 60), (61, 62), (62, 63), (62, 66), (62, 67), (63, 64), (63, 65), (64, 66), (65, 67), (68, 69), (68, 74), (68, 89), (69, 70), (69, 81), (70, 71), (70, 75), (70, 82), (71, 72), (71, 77), (71, 83), (72, 73), (72, 84), (73, 74), (73, 90), (74, 79), (75, 76), (75, 77), (76, 78), (77, 78), (79, 89), (79, 90), (79, 91), (80, 89), (80, 91), (80, 96), (81, 82), (81, 89), (82, 83), (83, 84), (84, 90), (85, 90), (85, 91), (85, 97), (86, 90), (87, 93), (88, 89), (91, 92), (92, 93), (92, 96), (92, 97), (93, 94), (93, 95), (94, 97), (95, 96), (98, 99), (98, 104), (98, 110), (99, 105), (104, 107), (105, 110), (105, 111), (106, 109), (106, 112), (107, 108), (107, 110), (107, 113), (108, 109), (108, 114), (109, 115), (110, 116), (111, 112), (111, 116), (112, 115), (113, 114), (113, 116), (114, 115), (115, 116)])
me_cylinder.attributes.new('sharp_edge', 'BOOLEAN', 'EDGE').data.foreach_set('value', [ (min(e.vertices), max(e.vertices)) in _k for e in me_cylinder.edges])
_uv = me_cylinder.uv_layers.new(name='UVMap')
_uv.uv.foreach_set('vector', [1.0, 0.966, 1.0, 1.0, 0.8571, 1.0, 0.8571, 0.966, 0.8571, 0.966, 0.8571, 1.0, 0.7143, 1.0, 0.7143, 0.966, 0.7143, 0.966, 0.7143, 1.0, 0.5714, 1.0, 0.5714, 0.966, 0.5714, 0.966, 0.5714, 1.0, 0.4286, 1.0, 0.4286, 0.966, 0.4286, 0.966, 0.4286, 1.0, 0.2857, 1.0, 0.2857, 0.966, 0.4376, 0.3996, 0.25, 0.49, 0.06236, 0.3996, 0.01602, 0.1966, 0.1459, 0.03377, 0.3541, 0.03377, 0.484, 0.1966, 0.2857, 0.966, 0.2857, 1.0, 0.1429, 1.0, 0.1429, 0.966, 0.1429, 0.966, 0.1429, 1.0, 2.98e-08, 1.0, 2.98e-08, 0.966, 0.75, 0.49, 0.9376, 0.3996, 0.984, 0.1966, 0.8541, 0.03377, 0.6459, 0.03377, 0.516, 0.1966, 0.5624, 0.3996, 0.1429, 0.6864, 0.1429, 0.777, 2.98e-08, 0.777, 2.98e-08, 0.6864, 0.2857, 0.6864, 0.2857, 0.777, 0.1429, 0.777, 0.1429, 0.6864, 0.4286, 0.6864, 0.4286, 0.777, 0.2857, 0.777, 0.2857, 0.6864, 0.5714, 0.6864, 0.5714, 0.777, 0.4286, 0.777, 0.4286, 0.6864, 0.7143, 0.6864, 0.7143, 0.777, 0.5714, 0.777, 0.5714, 0.6864, 0.8571, 0.6864, 0.8571, 0.777, 0.7143, 0.777, 0.7143, 0.6864, 1.0, 0.6864, 1.0, 0.777, 0.8571, 0.777, 0.8571, 0.6864, 0.1095, 0.8805, 0.1095, 0.8963, 0.1095, 0.8963, 0.1095, 0.8805, 0.2857, 0.8761, 0.2857, 0.9006, 0.1429, 0.9006, 0.1429, 0.8761, 0.4286, 0.8761, 0.4286, 0.9006, 0.2857, 0.9006, 0.2857, 0.8761, 0.5714, 0.8761, 0.5714, 0.9006, 0.4286, 0.9006, 0.4286, 0.8761, 0.7143, 0.8761, 0.7143, 0.9006, 0.5714, 0.9006, 0.5714, 0.8761, 0.8571, 0.8761, 0.8571, 0.9006, 0.7143, 0.9006, 0.7143, 0.8761, 0.001733, 0.8805, 0.1095, 0.8805, 0.1095, 0.8805, 0.001733, 0.8805, 0.1429, 0.9006, 0.1429, 0.9557, 2.98e-08, 0.9557, 2.98e-08, 0.9006, 0.2857, 0.9006, 0.2857, 0.9557, 0.1429, 0.9557, 0.1429, 0.9006, 0.4286, 0.9006, 0.4286, 0.9557, 0.2857, 0.9557, 0.2857, 0.9006, 0.5714, 0.9006, 0.5714, 0.9557, 0.4286, 0.9557, 0.4286, 0.9006, 0.7143, 0.9006, 0.7143, 0.9557, 0.5714, 0.9557, 0.5714, 0.9006, 0.8571, 0.9006, 0.8571, 0.9557, 0.7143, 0.9557, 0.7143, 0.9006, 1.0, 0.9006, 1.0, 0.9557, 0.8571, 0.9557, 0.8571, 0.9006, 1.0, 0.5, 1.0, 0.5716, 0.8571, 0.5716, 0.8571, 0.5, 0.8571, 0.5, 0.8571, 0.5716, 0.7143, 0.5716, 0.7143, 0.5, 0.7143, 0.5, 0.7143, 0.5716, 0.5714, 0.5716, 0.5714, 0.5, 0.5714, 0.5, 0.5714, 0.5716, 0.4286, 0.5716, 0.4286, 0.5, 0.4286, 0.5, 0.4286, 0.5716, 0.2857, 0.5716, 0.2857, 0.5, 0.2857, 0.5, 0.2857, 0.5716, 0.1429, 0.5716, 0.1429, 0.5, 0.1429, 0.5, 0.1429, 0.5716, 2.98e-08, 0.5716, 2.98e-08, 0.5, 0.1165, 0.6532, 0.1165, 0.682, 0.1165, 0.682, 0.1165, 0.6532, 0.8571, 0.6488, 0.8571, 0.6864, 0.7143, 0.6864, 0.7143, 0.6488, 0.7143, 0.6488, 0.7143, 0.6864, 0.5714, 0.6864, 0.5714, 0.6488, 0.5714, 0.6488, 0.5714, 0.6864, 0.4286, 0.6864, 0.4286, 0.6488, 0.4286, 0.6488, 0.4286, 0.6864, 0.2857, 0.6864, 0.2857, 0.6488, 0.2857, 0.6488, 0.2857, 0.6864, 0.1429, 0.6864, 0.1429, 0.6488, 0.8835, 0.6531, 1.002, 0.6531, 1.002, 0.6531, 0.8835, 0.6531, 0.1429, 0.5716, 0.1429, 0.6488, 2.98e-08, 0.6488, 2.98e-08, 0.5716, 0.2857, 0.5716, 0.2857, 0.6488, 0.1429, 0.6488, 0.1429, 0.5716, 0.4286, 0.5716, 0.4286, 0.6488, 0.2857, 0.6488, 0.2857, 0.5716, 0.5714, 0.5716, 0.5714, 0.6488, 0.4286, 0.6488, 0.4286, 0.5716, 0.7143, 0.5716, 0.7143, 0.6488, 0.5714, 0.6488, 0.5714, 0.5716, 0.8571, 0.5716, 0.8571, 0.6488, 0.7143, 0.6488, 0.7143, 0.5716, 1.0, 0.5716, 1.0, 0.6488, 0.8571, 0.6488, 0.8571, 0.5716, 0.8835, 0.6821, 0.9979, 0.6821, 1.0, 0.6864, 0.8571, 0.6864, -0.003415, 0.682, 0.1165, 0.682, 0.1429, 0.6864, 2.98e-08, 0.6864, 0.8835, 0.6531, 0.8835, 0.6821, 0.8571, 0.6864, 0.8571, 0.6488, 0.1165, 0.682, 0.1165, 0.6532, 0.1429, 0.6488, 0.1429, 0.6864, 0.1165, 0.6532, 0.003808, 0.6532, 2.98e-08, 0.6488, 0.1429, 0.6488, 1.002, 0.6531, 0.8835, 0.6531, 0.8571, 0.6488, 1.0, 0.6488, 1.002, 0.6531, 0.9979, 0.6821, 0.8835, 0.6821, 0.8835, 0.6531, 0.1165, 0.6532, 0.1165, 0.682, -0.003415, 0.682, 0.003808, 0.6532, 0.1165, 0.682, -0.003415, 0.682, -0.003415, 0.682, 0.1165, 0.682, 0.003808, 0.6532, 0.1165, 0.6532, 0.1165, 0.6532, 0.003808, 0.6532, 0.8835, 0.6821, 0.8835, 0.6531, 0.8835, 0.6531, 0.8835, 0.6821, 0.9979, 0.6821, 0.8835, 0.6821, 0.8835, 0.6821, 0.9979, 0.6821, 1.0, 0.777, 1.0, 0.7994, 0.8571, 0.7994, 0.8571, 0.777, 0.8571, 0.777, 0.8571, 0.7994, 0.7143, 0.7994, 0.7143, 0.777, 0.7143, 0.777, 0.7143, 0.7994, 0.5714, 0.7994, 0.5714, 0.777, 0.5714, 0.777, 0.5714, 0.7994, 0.5714, 0.7994, 0.5714, 0.777, 0.4286, 0.777, 0.4286, 0.7994, 0.2857, 0.7994, 0.2857, 0.777, 0.2857, 0.777, 0.2857, 0.7994, 0.1429, 0.7994, 0.1429, 0.777, 0.1429, 0.777, 0.1429, 0.7994, 2.98e-08, 0.7994, 2.98e-08, 0.777, 0.5714, 0.777, 0.5714, 0.7994, 0.4286, 0.7994, 0.4286, 0.777, 0.4286, 0.777, 0.5714, 0.777, 0.5714, 0.777, 0.4286, 0.777, 0.5714, 0.7994, 0.4286, 0.7994, 0.4286, 0.7994, 0.5714, 0.7994, 0.4286, 0.7994, 0.4286, 0.777, 0.4286, 0.777, 0.4286, 0.7994, 1.0, 0.7994, 1.0, 0.8761, 0.8571, 0.8761, 0.8571, 0.7994, 0.8571, 0.7994, 0.8571, 0.8761, 0.7143, 0.8761, 0.7143, 0.7994, 0.7143, 0.7994, 0.7143, 0.8761, 0.5714, 0.8761, 0.5714, 0.7994, 0.5714, 0.7994, 0.5714, 0.8761, 0.4286, 0.8761, 0.4286, 0.7994, 0.4286, 0.7994, 0.4286, 0.8761, 0.2857, 0.8761, 0.2857, 0.7994, 0.2857, 0.7994, 0.2857, 0.8761, 0.1429, 0.8761, 0.1429, 0.7994, 0.1429, 0.7994, 0.1429, 0.8761, 2.98e-08, 0.8761, 2.98e-08, 0.7994, -0.001393, 0.8962, 0.1095, 0.8963, 0.1429, 0.9006, 2.98e-08, 0.9006, 0.8905, 0.8962, 0.9991, 0.8962, 1.0, 0.9006, 0.8571, 0.9006, 0.8905, 0.8805, 0.8905, 0.8962, 0.8571, 0.9006, 0.8571, 0.8761, 0.1095, 0.8963, 0.1095, 0.8805, 0.1429, 0.8761, 0.1429, 0.9006, 1.001, 0.8805, 0.8905, 0.8805, 0.8571, 0.8761, 1.0, 0.8761, 0.1095, 0.8805, 0.001733, 0.8805, 2.98e-08, 0.8761, 0.1429, 0.8761, 0.1095, 0.8805, 0.1095, 0.8963, -0.001393, 0.8962, 0.001733, 0.8805, 1.001, 0.8805, 0.9991, 0.8962, 0.8905, 0.8962, 0.8905, 0.8805, 0.9991, 0.8962, 0.8905, 0.8962, 0.8905, 0.8962, 0.9991, 0.8962, 0.8905, 0.8805, 1.001, 0.8805, 1.001, 0.8805, 0.8905, 0.8805, 0.8905, 0.8962, 0.8905, 0.8805, 0.8905, 0.8805, 0.8905, 0.8962, 0.1095, 0.8963, -0.001393, 0.8962, -0.001393, 0.8962, 0.1095, 0.8963, 0.8571, 0.966, 0.8571, 0.9557, 0.8571, 0.9557, 0.8571, 0.966, 0.2857, 0.9557, 0.2857, 0.966, 0.1429, 0.966, 0.1429, 0.9557, 0.4286, 0.9557, 0.4286, 0.966, 0.2857, 0.966, 0.2857, 0.9557, 0.5714, 0.9557, 0.5714, 0.966, 0.4286, 0.966, 0.4286, 0.9557, 0.7143, 0.9557, 0.7143, 0.966, 0.5714, 0.966, 0.5714, 0.9557, 0.8571, 0.9557, 0.8571, 0.966, 0.7143, 0.966, 0.7143, 0.9557, 2.98e-08, 0.9557, 0.1429, 0.9557, 0.1429, 0.9557, 2.98e-08, 0.9557, 0.8571, 0.9557, 1.0, 0.9557, 1.0, 0.9557, 0.8571, 0.9557, 0.1429, 0.966, 2.98e-08, 0.966, 2.98e-08, 0.966, 0.1429, 0.966, 1.0, 0.966, 0.8571, 0.966, 0.8571, 0.966, 1.0, 0.966, 0.1429, 0.9557, 0.1429, 0.966, 0.1429, 0.966, 0.1429, 0.9557, 0.1429, 0.966, 2.98e-08, 0.966, 2.98e-08, 0.966, 0.1429, 0.966, 0.8571, 0.9557, 1.0, 0.9557, 1.0, 0.9557, 0.8571, 0.9557, 0.1429, 0.9557, 0.1429, 0.966, 2.98e-08, 0.966, 2.98e-08, 0.9557, 1.0, 0.9557, 1.0, 0.966, 0.8571, 0.966, 0.8571, 0.9557, 0.1429, 0.9557, 0.1429, 0.966, 0.1429, 0.966, 0.1429, 0.9557, 1.0, 0.966, 0.8571, 0.966, 0.8571, 0.966, 1.0, 0.966, 2.98e-08, 0.9557, 0.1429, 0.9557, 0.1429, 0.9557, 2.98e-08, 0.9557, 0.8571, 0.966, 0.8571, 0.9557, 0.8571, 0.9557, 0.8571, 0.966])
me_cylinder.materials.append(mat_branch)
me_cylinder.use_remesh_fix_poles = True
me_cylinder.use_remesh_preserve_attributes = False
me_cylinder.update()
me_cylinder.normals_split_custom_set([tuple(v) for v in zip(*[iter([0.3644, 0.7566, 0.5429, 0.3644, 0.7566, 0.5429, 0.3644, 0.7566, 0.5429, 0.3644, 0.7566, 0.5429, 0.9505, 0.2091, 0.23, 0.9504, 0.2094, 0.2302, 0.9504, 0.2094, 0.2302, 0.9519, 0.2051, 0.2277, 0.7569, -0.6036, -0.2505, 0.7569, -0.6036, -0.2505, 0.7569, -0.6036, -0.2505, 0.7569, -0.6036, -0.2505, 0.0, -0.9013, -0.4331, 0.0, -0.9013, -0.4331, 0.0, -0.9013, -0.4331, 0.0, -0.9013, -0.4331, -0.7569, -0.6036, -0.2505, -0.7569, -0.6036, -0.2505, -0.7569, -0.6036, -0.2505, -0.7569, -0.6036, -0.2505, -1.628e-06, 0.0, 1.0, -1.628e-06, 0.0, 1.0, -1.628e-06, 0.0, 1.0, -1.628e-06, 0.0, 1.0, -1.628e-06, 0.0, 1.0, -1.628e-06, 0.0, 1.0, -1.628e-06, 0.0, 1.0, -0.9481, 0.2164, 0.2329, -0.9481, 0.2164, 0.2329, -0.9481, 0.2164, 0.2329, -0.9481, 0.2164, 0.2329, -0.3812, 0.7522, 0.5375, -0.3812, 0.7522, 0.5375, -0.3812, 0.7522, 0.5375, -0.3812, 0.7522, 0.5375, 0.1187, 0.2464, -0.9619, 0.1187, 0.2464, -0.9619, 0.1187, 0.2464, -0.9619, 0.1187, 0.2464, -0.9619, 0.1187, 0.2464, -0.9619, 0.1187, 0.2464, -0.9619, 0.1187, 0.2464, -0.9619, -0.5125, 0.7778, 0.3639, -0.5125, 0.7778, 0.3639, -0.5125, 0.7778, 0.3639, -0.5125, 0.7778, 0.3639, -0.9698, 0.2213, 0.1028, -0.9698, 0.2213, 0.1028, -0.9698, 0.2213, 0.1028, -0.9698, 0.2213, 0.1028, -0.751, -0.5989, -0.2782, -0.751, -0.5989, -0.2782, -0.751, -0.5989, -0.2782, -0.751, -0.5989, -0.2782, 0.0, -0.9069, -0.4213, 0.0, -0.9069, -0.4213, 0.0, -0.9069, -0.4213, 0.0, -0.9069, -0.4213, 0.751, -0.5989, -0.2782, 0.751, -0.5989, -0.2782, 0.751, -0.5989, -0.2782, 0.751, -0.5989, -0.2782, 0.9774, 0.1917, 0.08967, 0.9774, 0.1917, 0.08967, 0.9774, 0.1917, 0.08967, 0.9774, 0.1917, 0.08967, 0.3994, 0.8293, 0.3908, 0.3994, 0.8293, 0.3908, 0.3994, 0.8293, 0.3908, 0.3994, 0.8293, 0.3908, -0.9754, 0.2206, 0.0, -0.9754, 0.2206, 0.0, -0.9754, 0.2206, 0.0, -0.9754, 0.2206, 0.0, -0.9714, 0.2217, 0.08505, -0.9714, 0.2217, 0.08505, -0.9714, 0.2217, 0.08505, -0.9714, 0.2217, 0.08505, -0.779, -0.6212, 0.08505, -0.779, -0.6212, 0.08505, -0.779, -0.6212, 0.08505, -0.779, -0.6212, 0.08505, 0.0, -0.9964, 0.08505, 0.0, -0.9964, 0.08505, 0.0, -0.9964, 0.08505, 0.0, -0.9964, 0.08505, 0.779, -0.6212, 0.08505, 0.779, -0.6212, 0.08505, 0.779, -0.6212, 0.08505, 0.779, -0.6212, 0.08505, 0.974, 0.2096, 0.08614, 0.974, 0.2096, 0.08614, 0.974, 0.2096, 0.08614, 0.974, 0.2096, 0.08614, -0.239, 0.7293, -0.6411, -0.239, 0.7293, -0.6411, -0.239, 0.7293, -0.6411, -0.239, 0.7293, -0.6411, -0.4044, 0.8873, -0.2218, -0.4044, 0.8873, -0.2218, -0.4044, 0.8873, -0.2218, -0.4044, 0.8873, -0.2218, -0.9742, 0.2223, -0.03917, -0.9742, 0.2223, -0.03917, -0.9742, 0.2223, -0.03917, -0.9742, 0.2223, -0.03917, -0.7681, -0.6126, 0.1865, -0.7681, -0.6126, 0.1865, -0.7681, -0.6126, 0.1865, -0.7681, -0.6126, 0.1865, 0.0, -0.96, 0.2801, 0.0, -0.96, 0.2801, 0.0, -0.96, 0.2801, 0.0, -0.96, 0.2801, 0.7681, -0.6126, 0.1865, 0.7681, -0.6126, 0.1865, 0.7681, -0.6126, 0.1865, 0.7681, -0.6126, 0.1865, 0.9733, 0.226, -0.04055, 0.9733, 0.226, -0.04055, 0.9733, 0.226, -0.04055, 0.9733, 0.226, -0.04055, 0.4231, 0.8786, -0.2216, 0.4231, 0.8786, -0.2216, 0.4231, 0.8786, -0.2216, 0.4231, 0.8786, -0.2216, 0.4261, 0.8847, 0.189, 0.4261, 0.8847, 0.189, 0.4261, 0.8847, 0.189, 0.4261, 0.8847, 0.189, 0.9793, 0.1981, 0.04199, 0.9793, 0.1981, 0.04199, 0.9793, 0.1981, 0.04199, 0.9793, 0.1981, 0.04199, 0.7752, -0.6182, -0.1301, 0.7752, -0.6182, -0.1301, 0.7752, -0.6182, -0.1301, 0.7752, -0.6182, -0.1301, 0.0, -0.9786, -0.2059, 0.0, -0.9786, -0.2059, 0.0, -0.9786, -0.2059, 0.0, -0.9786, -0.2059, -0.7752, -0.6182, -0.1301, -0.7752, -0.6182, -0.1301, -0.7752, -0.6182, -0.1301, -0.7752, -0.6182, -0.1301, -0.9739, 0.2223, 0.04676, -0.9739, 0.2223, 0.04676, -0.9739, 0.2223, 0.04676, -0.9739, 0.2223, 0.04676, -0.519, 0.8362, 0.1773, -0.519, 0.8362, 0.1773, -0.519, 0.8362, 0.1773, -0.519, 0.8362, 0.1773, -0.9403, 0.339, -0.03078, -0.9403, 0.339, -0.03078, -0.9403, 0.339, -0.03078, -0.9403, 0.339, -0.03078, 0.9749, 0.2225, 0.0, 0.9749, 0.2225, 0.0, 0.9749, 0.2225, 0.0, 0.9749, 0.2225, 0.0, 0.7818, -0.6235, 0.0, 0.7818, -0.6235, 0.0, 0.7818, -0.6235, 0.0, 0.7818, -0.6235, 0.0, 0.0, -1.0, 0.0, 0.0, -1.0, 0.0, 0.0, -1.0, 0.0, 0.0, -1.0, 0.0, -0.7818, -0.6235, 0.0, -0.7818, -0.6235, 0.0, -0.7818, -0.6235, 0.0, -0.7818, -0.6235, 0.0, -0.9749, 0.2225, 0.0, -0.9749, 0.2225, 0.0, -0.9749, 0.2225, 0.0, -0.9749, 0.2225, 0.0, 0.2428, 0.5384, -0.807, 0.2428, 0.5384, -0.807, 0.2428, 0.5384, -0.807, 0.2428, 0.5384, -0.807, -0.2642, 0.9109, -0.3168, -0.2642, 0.9109, -0.3168, -0.2642, 0.9109, -0.3168, -0.2642, 0.9109, -0.3168, -0.9721, 0.2219, -0.07658, -0.9721, 0.2219, -0.07658, -0.9721, 0.2219, -0.07658, -0.9721, 0.2219, -0.07658, -0.7643, -0.6095, 0.2104, -0.7643, -0.6095, 0.2104, -0.7643, -0.6095, 0.2104, -0.7643, -0.6095, 0.2104, 0.0, -0.9453, 0.3263, 0.0, -0.9453, 0.3263, 0.0, -0.9453, 0.3263, 0.0, -0.9453, 0.3263, 0.7643, -0.6095, 0.2104, 0.7643, -0.6095, 0.2104, 0.7643, -0.6095, 0.2104, 0.7643, -0.6095, 0.2104, 0.9595, 0.2661, -0.09256, 0.9595, 0.2661, -0.09256, 0.9595, 0.2661, -0.09256, 0.9595, 0.2661, -0.09256, 0.4137, 0.8591, -0.3012, 0.4137, 0.8591, -0.3012, 0.4137, 0.8591, -0.3012, 0.4137, 0.8591, -0.3012, 0.3433, 0.6943, 0.6325, 0.3433, 0.6943, 0.6325, 0.3433, 0.6943, 0.6325, 0.3433, 0.6943, 0.6325, -0.5473, 0.6383, 0.5414, -0.5473, 0.6383, 0.5414, -0.5473, 0.6383, 0.5414, -0.5473, 0.6383, 0.5414, 0.8904, 0.4553, 0.0, 0.8904, 0.4553, 0.0, 0.8904, 0.4553, 0.0, 0.8904, 0.4553, 0.0, -0.8904, 0.4553, 0.0, -0.8904, 0.4553, 0.0, -0.8904, 0.4553, 0.0, -0.8904, 0.4553, 0.0, -0.0491, 0.7643, -0.643, -0.0491, 0.7643, -0.643, -0.0491, 0.7643, -0.643, -0.0491, 0.7643, -0.643, 0.337, 0.7207, -0.6057, 0.337, 0.7207, -0.6057, 0.337, 0.7207, -0.6057, 0.337, 0.7207, -0.6057, 0.4233, 0.8819, -0.2077, 0.4233, 0.8819, -0.2077, 0.4233, 0.8819, -0.2077, 0.4233, 0.8819, -0.2077, -0.3448, 0.9159, -0.2055, -0.3448, 0.9159, -0.2055, -0.3448, 0.9159, -0.2055, -0.3448, 0.9159, -0.2055, -0.5208, 0.3765, 0.7662, -0.5208, 0.3765, 0.7662, -0.5208, 0.3765, 0.7662, -0.5208, 0.3765, 0.7662, 0.1429, 0.5506, -0.8225, 0.1429, 0.5506, -0.8225, 0.1429, 0.5506, -0.8225, 0.1429, 0.5506, -0.8225, 0.9414, 0.3359, -0.03078, 0.9414, 0.3359, -0.03078, 0.9414, 0.3359, -0.03078, 0.9414, 0.3359, -0.03078, 0.2232, 0.437, 0.8713, 0.2232, 0.437, 0.8713, 0.2232, 0.437, 0.8713, 0.2232, 0.437, 0.8713, 0.4339, 0.901, 0.0, 0.4339, 0.901, 0.0, 0.4339, 0.901, 0.0, 0.4339, 0.901, 0.0, 0.9749, 0.2225, 0.0, 0.9749, 0.2225, 0.0, 0.9749, 0.2225, 0.0, 0.9749, 0.2225, 0.0, 0.7818, -0.6235, 0.0, 0.7818, -0.6235, 0.0, 0.7818, -0.6235, 0.0, 0.7818, -0.6235, 0.0, 0.9898, -0.1424, 0.0, 0.9898, -0.1424, 0.0, 0.9898, -0.1424, 0.0, 0.9898, -0.1424, 0.0, -0.7818, -0.6235, 0.0, -0.7818, -0.6235, 0.0, -0.7818, -0.6235, 0.0, -0.7818, -0.6235, 0.0, -0.9749, 0.2225, 0.0, -0.9749, 0.2225, 0.0, -0.9749, 0.2225, 0.0, -0.9749, 0.2225, 0.0, -0.4339, 0.901, 0.0, -0.4339, 0.901, 0.0, -0.4339, 0.901, 0.0, -0.4339, 0.901, 0.0, 0.0, -1.0, 0.0, 0.0, -1.0, 0.0, 0.0, -1.0, 0.0, 0.0, -1.0, 0.0, 0.0, -0.6402, -0.7682, 0.0, -0.6402, -0.7682, 0.0, -0.6402, -0.7682, 0.0, -0.6402, -0.7682, 0.0, 0.2879, 0.9577, 0.0, 0.2879, 0.9577, 0.0, 0.2879, 0.9577, 0.0, 0.2879, 0.9577, -0.9898, -0.1424, 0.0, -0.9898, -0.1424, 0.0, -0.9898, -0.1424, 0.0, -0.9898, -0.1424, 0.0, 0.4159, 0.8637, -0.2846, 0.4159, 0.8637, -0.2846, 0.4159, 0.8637, -0.2846, 0.4159, 0.8637, -0.2846, 0.9683, 0.2374, -0.07764, 0.9683, 0.2374, -0.07764, 0.9683, 0.2374, -0.07764, 0.9683, 0.2374, -0.07764, 0.7663, -0.6111, 0.1983, 0.7663, -0.6111, 0.1983, 0.7663, -0.6111, 0.1983, 0.7663, -0.6111, 0.1983, 0.0, -0.9512, 0.3086, 0.0, -0.9512, 0.3086, 0.0, -0.9512, 0.3086, 0.0, -0.9512, 0.3086, -0.7663, -0.6111, 0.1983, -0.7663, -0.6111, 0.1983, -0.7663, -0.6111, 0.1983, -0.7663, -0.6111, 0.1983, -0.9724, 0.2219, -0.07201, -0.9724, 0.2219, -0.07201, -0.9724, 0.2219, -0.07201, -0.9724, 0.2219, -0.07201, -0.3605, 0.8866, -0.2899, -0.3605, 0.8866, -0.2899, -0.3605, 0.8866, -0.2899, -0.3605, 0.8866, -0.2899, -0.4389, 0.7825, 0.4417, -0.4389, 0.7825, 0.4417, -0.4389, 0.7825, 0.4417, -0.4389, 0.7825, 0.4417, 0.3888, 0.7975, 0.4614, 0.3888, 0.7975, 0.4614, 0.3888, 0.7975, 0.4614, 0.3888, 0.7975, 0.4614, 0.7656, 0.6407, 0.05885, 0.7656, 0.6407, 0.05885, 0.7656, 0.6407, 0.05885, 0.7656, 0.6407, 0.05885, -0.7696, 0.6359, 0.05757, -0.7696, 0.6359, 0.05757, -0.7696, 0.6359, 0.05757, -0.7696, 0.6359, 0.05757, 0.429, 0.9032, 0.01158, 0.429, 0.9032, 0.01158, 0.429, 0.9032, 0.01158, 0.429, 0.9032, 0.01158, -0.4339, 0.901, 1.606e-07, -0.4339, 0.901, 1.606e-07, -0.4339, 0.901, 1.606e-07, -0.4339, 0.901, 1.606e-07, -0.4339, 0.901, -6.691e-08, -0.4339, 0.901, -6.691e-08, -0.4339, 0.901, -6.691e-08, -0.4339, 0.901, -6.691e-08, 0.4328, 0.9015, -0.00667, 0.4328, 0.9015, -0.00667, 0.4328, 0.9015, -0.00667, 0.4328, 0.9015, -0.00667, -0.2646, -0.5357, 0.8019, -0.2646, -0.5357, 0.8019, -0.2646, -0.5357, 0.8019, -0.2646, -0.5357, 0.8019, 0.3304, 0.7082, -0.624, 0.3304, 0.7082, -0.624, 0.3304, 0.7082, -0.624, 0.3304, 0.7082, -0.624, 0.975, 0.2223, -6.79e-08, 0.975, 0.2223, -6.79e-08, 0.975, 0.2223, -6.79e-08, 0.975, 0.2223, -6.79e-08, 0.1483, -0.5481, 0.8232, 0.1483, -0.5481, 0.8232, 0.1483, -0.5481, 0.8232, 0.1483, -0.5481, 0.8232, 0.9824, 0.09776, 0.1592, 0.9824, 0.09776, 0.1592, 0.9825, 0.09743, 0.159, 0.9825, 0.09721, 0.1588, -0.9481, 0.2164, 0.2329, -0.9481, 0.2164, 0.2329, -0.9481, 0.2164, 0.2329, -0.9481, 0.2164, 0.2329, -0.7569, -0.6036, -0.2505, -0.7569, -0.6036, -0.2505, -0.7569, -0.6036, -0.2505, -0.7569, -0.6036, -0.2505, 0.0, -0.9013, -0.4331, 0.0, -0.9013, -0.4331, 0.0, -0.9013, -0.4331, 0.0, -0.9013, -0.4331, 0.7569, -0.6036, -0.2505, 0.7569, -0.6036, -0.2505, 0.7569, -0.6036, -0.2505, 0.7569, -0.6036, -0.2505, 0.952, 0.2049, 0.2276, 0.9505, 0.2091, 0.23, 0.9519, 0.2051, 0.2277, 0.952, 0.2049, 0.2276, -0.3328, 0.7631, -0.554, -0.3328, 0.7631, -0.554, -0.3328, 0.7631, -0.554, -0.3328, 0.7631, -0.554, 0.4216, 0.8755, -0.236, 0.4216, 0.8755, -0.236, 0.4216, 0.8755, -0.236, 0.4216, 0.8755, -0.236, 0.3771, -0.8298, 0.4114, 0.3771, -0.8298, 0.4114, 0.3771, -0.8298, 0.4114, 0.3771, -0.8298, 0.4114, -0.2547, -0.5288, 0.8096, -0.2547, -0.5288, 0.8096, -0.2547, -0.5288, 0.8096, -0.2547, -0.5288, 0.8096, -0.9759, 0.1281, 0.1769, -0.9759, 0.1281, 0.1769, -0.9759, 0.1281, 0.1769, -0.9759, 0.1281, 0.1769, 0.2167, -0.5422, 0.8118, 0.2167, -0.5422, 0.8118, 0.2167, -0.5422, 0.8118, 0.2167, -0.5422, 0.8118, 0.3597, 0.7469, -0.5593, 0.3597, 0.7469, -0.5593, 0.3597, 0.7469, -0.5593, 0.3597, 0.7469, -0.5593, -0.3919, 0.7482, 0.5353, -0.3919, 0.7482, 0.5353, -0.3919, 0.7482, 0.5353, -0.3919, 0.7482, 0.5353, 0.3644, 0.7566, 0.5429, 0.3644, 0.7566, 0.5429, 0.3644, 0.7566, 0.5429, 0.3644, 0.7566, 0.5429, -0.9889, -0.1484, -0.005462, -0.9889, -0.1484, -0.005462, -0.9889, -0.1484, -0.005462, -0.9889, -0.1484, -0.005462, -0.4123, -0.8562, 0.3115, -0.4123, -0.8562, 0.3115, -0.4123, -0.8562, 0.3115, -0.4123, -0.8562, 0.3115, -0.3918, 0.8571, -0.3346, -0.3918, 0.8571, -0.3346, -0.3918, 0.8571, -0.3346, -0.3918, 0.8571, -0.3346, 0.9825, 0.09721, 0.1588, 0.9825, 0.09743, 0.159, 0.9826, 0.09679, 0.1585, 0.9826, 0.09679, 0.1585])] * 3)])

# ---- objects
ob_plane = bpy.data.objects.new('Plane', me_plane)
ob_tree_00 = bpy.data.objects.new('Tree_00', me_icosphere_001)
ob_branch_00 = bpy.data.objects.new('Branch_00', me_cylinder)

# ---- transforms, parenting, visibility, modifiers, constraints
ob_plane.parent = ob_tree_00
ob_plane.matrix_parent_inverse = Matrix(((0.727, -0.0, -0.0, -0.2248), (-0.0, 0.727, 0.0, 0.6932), (-0.0, -0.0, 0.727, -5.224), (-0.0, 0.0, -0.0, 1.0)))
ob_plane.location = (0.0, 0.0, 0.0)
ob_plane.lineart.crease_threshold = 0.0
_m = ob_plane.modifiers.new('Skin', 'SKIN')
_m = ob_plane.modifiers.new('Subdivision', 'SUBSURF')
_m.uv_smooth = 'PRESERVE_CORNERS'
_m.show_only_control_edges = False
ob_tree_00.location = (0.0, 0.0, 0.0)
ob_tree_00.scale = (0.5139, 0.5139, 0.5139)
ob_tree_00.lineart.crease_threshold = 0.0
ob_branch_00.parent = ob_plane
ob_branch_00.matrix_parent_inverse = Matrix(((2.677, -0.0, 0.0, 0.3092), (-0.0, 2.677, -0.0, -0.9536), (0.0, -0.0, 2.677, 7.186), (-0.0, 0.0, -0.0, 1.0)))
ob_branch_00.location = (0.8826, -0.2153, -2.64)
ob_branch_00.rotation_euler = (1.133, 1.571, 0.0)
ob_branch_00.color = (0.8, 0.8, 0.8, 1.0)

# ---- collection membership
col_collection.objects.link(ob_plane)
col_collection.objects.link(ob_tree_00)
col_collection.objects.link(ob_branch_00)

# ---- scene / render settings (as saved in the file)
scene.frame_start = 1; scene.frame_end = 250; scene.frame_set(49)
scene.render.engine = 'BLENDER_EEVEE_NEXT'
scene.cycles.use_denoising = False
scene.cycles.samples = 128
scene.cycles.sampling_pattern = 'TABULATED_SOBOL'
scene.cycles.use_adaptive_sampling = False
scene.cycles.use_light_tree = False
scene.view_settings.view_transform = 'Filmic'
bpy.context.view_layer.update()

# ---- added for rendering (the .blend has no active camera and no usable light): camera, sun
cam_auto = bpy.data.cameras.new('AutoCamera')
cam_auto.lens = 50.0
cam_auto.sensor_width = 36.0
cam_auto.clip_end = 1000.0
ob_auto_camera = bpy.data.objects.new('AutoCamera', cam_auto)
scene.collection.objects.link(ob_auto_camera)
ob_auto_camera.location = (7.55599, -7.91824, 4.41315)
ob_auto_camera.rotation_euler = (1.09748, -7.21219e-08, 0.694738)
scene.camera = ob_auto_camera
light_auto_sun = bpy.data.lights.new('AutoSun', 'SUN')
light_auto_sun.energy = 3.0
light_auto_sun.angle = 0.0523599
ob_auto_sun = bpy.data.objects.new('AutoSun', light_auto_sun)
scene.collection.objects.link(ob_auto_sun)
ob_auto_sun.rotation_euler = (0.872665, 0.174533, 0.523599)
bpy.context.view_layer.update()
